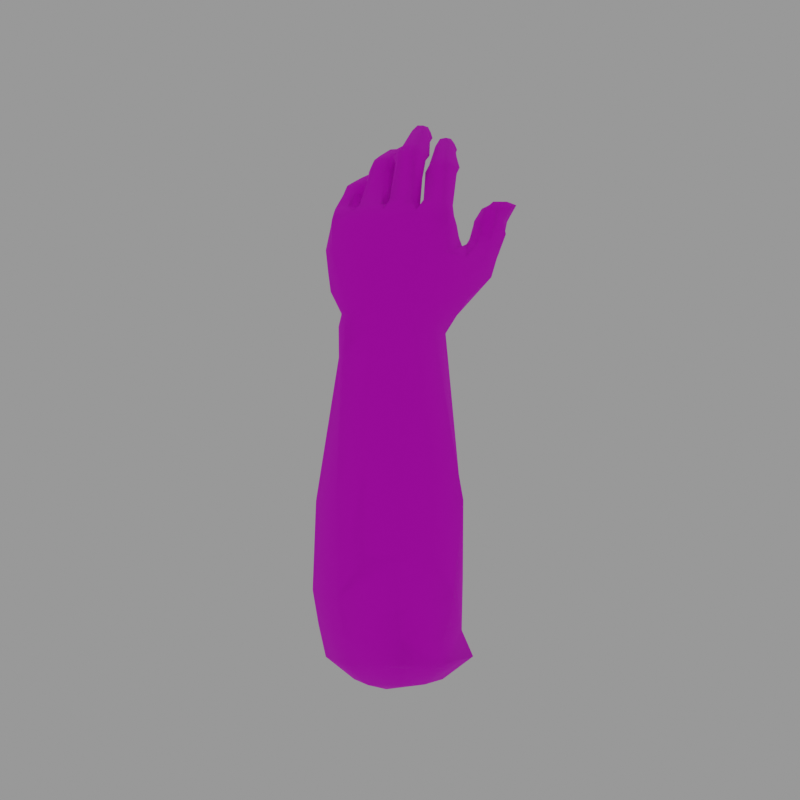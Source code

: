 # Source: Frenzy.blend  (saved by Blender 3.3.6; exported with 4.5.12 LTS)
import bpy
from mathutils import Matrix  # noqa: F401  (used for matrix-valued properties, if any)

bpy.ops.wm.read_factory_settings(use_empty=True)
scene = bpy.context.scene
scene.name = 'Scene'

# ---- collections
col_collection = bpy.data.collections.new('Collection'); scene.collection.children.link(col_collection)

# ---- images (referenced by path relative to the original .blend; pixels are not part of the script)
import os
ASSET_DIR = os.environ.get("B2B_ASSET_DIR", "")  # directory of the original .blend (textures are referenced by path, not embedded)
HERE = os.path.dirname(os.path.abspath(__file__))  # packed textures are extracted next to this script under _unpacked/

def load_image(name, relpath, width, height, colorspace="sRGB"):
    """Load a texture the original file referenced (path relative to the .blend, or extracted next to this script)."""
    p = next((c for c in (os.path.join(HERE, relpath), os.path.join(ASSET_DIR, relpath)) if relpath and os.path.exists(c)), "")
    if p:
        img = bpy.data.images.load(p, check_existing=True)
        img.name = name
    else:  # same state as the original file: an image datablock whose file is absent (Cycles renders it pink)
        img = bpy.data.images.new(name, width, height)
        img.source = "FILE"
        img.filepath = "//" + (relpath or name)
    img.colorspace_settings.name = colorspace
    return img
img_restful_lead_png_001 = load_image('restful_lead.png.001', 'restful_lead.png', 1024, 1024, 'sRGB')

# ---- materials (node trees are filled in below, after node groups)
mat_material_003 = bpy.data.materials.new('Material.003')
mat_material_003.alpha_threshold = 0.0
mat_material_003.use_transparent_shadow = False
mat_material_003.roughness = 0.5
mat_material_003.line_color = (0.0, 0.0, 0.0, 1.0)

# ---- material node trees
mat_material_003.use_nodes = True; mat_material_003.node_tree.nodes.clear()
_N = mat_material_003.node_tree.nodes; _L = mat_material_003.node_tree.links
n0 = _N.new('ShaderNodeOutputMaterial'); n0.name = 'Material Output'; n0.location = (300, 300)
n1 = _N.new('ShaderNodeBsdfPrincipled'); n1.name = 'Principled BSDF'; n1.location = (10, 300)
n1.distribution = 'GGX'
n1.subsurface_method = 'RANDOM_WALK_SKIN'
n1.inputs[2].default_value = 1.0
n1.inputs[3].default_value = 1.45
n1.inputs[27].default_value = (0.0, 0.0, 0.0, 1.0)
n1.inputs[28].default_value = 1.0
n2 = _N.new('ShaderNodeTexImage'); n2.name = 'Image Texture'; n2.location = (-280, 280)
n2.image = img_restful_lead_png_001
n2.interpolation = 'Closest'
_L.new(n1.outputs[0], n0.inputs[0])
_L.new(n2.outputs[0], n1.inputs[0])
n0.is_active_output = True

# ---- world
world_world = bpy.data.worlds.new('World'); scene.world = world_world
world_world.use_nodes = True; world_world.node_tree.nodes.clear()
_N = world_world.node_tree.nodes; _L = world_world.node_tree.links
n0 = _N.new('ShaderNodeOutputWorld'); n0.name = 'World Output'; n0.location = (300, 300)
n1 = _N.new('ShaderNodeBackground'); n1.name = 'Background'; n1.location = (10, 300)
n1.inputs[0].default_value = (0.3, 0.3, 0.3, 1.0)
_L.new(n1.outputs[0], n0.inputs[0])
n0.is_active_output = True
world_world.color = (0.05088, 0.05088, 0.05088)
world_world.use_sun_shadow = False
world_world.sun_shadow_jitter_overblur = 0.0

# ---- cameras
cam_camera = bpy.data.cameras.new('Camera')
cam_camera.lens = 34.92

# ---- meshes
me_circle_019 = bpy.data.meshes.new('Circle.019')
me_circle_019.from_pydata([(-0.1279, -0.004724, 0.04714), (0.005393, 0.1387, 0.01709), (-0.08332, -0.07784, 0.03352), (0.01317, -0.1375, 0.01511), (0.05262, 0.142, 0.01523), (0.08422, -0.1053, 0.01019), (0.1244, 0.005728, 0.005997), (-0.06896, 0.09271, 0.02579), (-0.1244, -0.000721, 0.08769), (-0.002762, 0.1514, 0.07998), (-0.08187, -0.07614, 0.0727), (0.006984, -0.1155, 0.06647), (0.06955, 0.1506, 0.07191), (0.1022, -0.1053, 0.0597), (0.145, 0.005293, 0.06402), (-0.07173, 0.1023, 0.08043), (-0.09135, 0.1082, 0.1555), (-0.1278, 0.05946, 0.2303), (-0.1257, 0.0005687, 0.1409), (-0.1358, 0.0009487, 0.2308), (-0.1002, -0.0929, 0.1602), (-0.1288, -0.05579, 0.2304), (0.1288, -0.1058, 0.1348), (0.1764, 0.003711, 0.2133), (0.1682, 0.002076, 0.1209), (0.161, 0.07396, 0.2079), (0.1237, 0.1596, 0.1281), (-0.08413, 0.1116, 0.3207), (-0.1057, 0.06188, 0.3747), (-0.1056, -0.05965, 0.3697), (-0.07916, -0.1115, 0.3207), (-0.1157, -0.0009615, 0.3871), (-0.08057, 0.05044, 0.6218), (-0.04949, -0.06072, 0.6182), (-0.08366, 0.01027, 0.6211), (-0.07037, 0.09602, 0.6293), (-0.07694, -0.02349, 0.6208), (0.1619, -0.05641, 0.2151), (0.0675, 0.1444, 0.3131), (0.1399, 0.07913, 0.3247), (0.1465, -0.05755, 0.3332), (0.07743, -0.1081, 0.2811), (0.1538, 0.004432, 0.3488), (0.04182, 0.0676, 0.6321), (0.03104, -0.0772, 0.6228), (0.05323, 0.008527, 0.6372), (0.009015, 0.1036, 0.6299), (0.05578, -0.04298, 0.6344), (-0.0341, 0.1117, 0.6297), (-0.01204, 0.1613, 0.1461), (-0.0274, 0.1534, 0.3127), (-0.00653, -0.1162, 0.2832), (-0.003479, -0.0847, 0.6199), (-0.004451, -0.1167, 0.1657), (-0.0559, 0.08364, 0.8343), (-0.08683, -0.08098, 0.8247), (-0.07503, 0.0288, 0.833), (-0.03638, 0.1212, 0.8316), (-0.08896, -0.02831, 0.8286), (-0.05282, -0.06634, 0.6442), (-0.07631, -0.02976, 0.6442), (-0.07881, 0.05623, 0.6468), (-0.06533, 0.09022, 0.6496), (-0.08232, 0.01044, 0.6446), (-0.05736, -0.07529, 0.6726), (-0.07878, 0.06094, 0.6728), (-0.0788, -0.02985, 0.6678), (-0.0616, 0.1004, 0.6842), (-0.08068, 0.01303, 0.6681), (-0.0699, -0.08385, 0.757), (-0.07066, 0.07804, 0.765), (-0.08551, -0.03105, 0.7622), (-0.04673, 0.1218, 0.7669), (-0.08056, 0.02446, 0.7655), (0.02044, 0.06371, 0.8501), (-0.01188, -0.09633, 0.8322), (0.01046, 0.01292, 0.8449), (0.03803, 0.1099, 0.8349), (-0.00273, -0.04348, 0.8382), (-0.08162, -0.08342, 0.8048), (-0.05865, 0.08626, 0.8149), (-0.08794, -0.02808, 0.8095), (-0.03705, 0.1239, 0.8156), (-0.07943, 0.03108, 0.8143), (-0.02427, -0.1265, 0.6873), (-0.03674, -0.1189, 0.7557), (0.03502, -0.1901, 0.7846), (0.0285, -0.1549, 0.8119), (0.0562, -0.2147, 0.8706), (0.05868, -0.1805, 0.8809), (-0.01199, -0.1048, 0.6523), (-0.02734, 0.01334, 0.8545), (0.06174, -0.05829, 0.9969), (0.01504, -0.04409, 1.001), (0.02422, -0.01953, 1.001), (0.04298, -0.01426, 0.9982), (0.1108, -0.01642, 1.006), (0.1138, -0.005829, 1.007), (0.1284, -0.02372, 0.9953), (0.1355, -0.002965, 0.9968), (0.09955, 0.03806, 0.9493), (0.1049, 0.05224, 0.953), (0.1166, 0.03655, 0.938), (0.1246, 0.05315, 0.9426), (0.1022, -0.1138, 0.707), (0.008599, 0.1093, 0.6585), (0.09677, -0.1741, 0.7861), (0.0789, -0.1362, 0.8121), (0.108, -0.2216, 0.8742), (0.1105, -0.1909, 0.8836), (0.002968, 0.1258, 0.6963), (0.01577, 0.1287, 0.7748), (0.03695, 0.1131, 0.8182), (0.004427, 0.06814, 0.8538), (-0.04789, -0.0973, 0.8283), (-0.03603, -0.03729, 0.8379), (0.005413, 0.1272, 0.8337), (0.03496, -0.05697, 0.9972), (0.0676, -0.02593, 0.9969), (0.1198, -0.02296, 1.004), (0.1263, -0.00152, 1.006), (0.1092, 0.03462, 0.946), (0.1177, 0.05285, 0.9511), (-0.03163, 0.1263, 0.6935), (-0.03479, 0.106, 0.6524), (-0.01791, 0.1365, 0.7719), (0.0004053, 0.1287, 0.8198), (-0.03131, -0.1074, 0.793), (-0.04413, -0.1025, 0.812), (-0.01759, -0.1143, 0.7795), (0.001474, -0.0959, 0.7954), (-0.007853, -0.09808, 0.8185), (0.02648, -0.105, 0.779), (0.05463, -0.1379, 0.8159), (0.08245, -0.1884, 0.8866), (0.06708, -0.1922, 0.781), (0.04891, -0.1324, 0.6846), (0.08185, -0.2289, 0.8797), (0.08257, -0.08225, 0.6694), (0.04261, -0.1056, 0.6565), (0.01304, -0.1716, 0.727), (-0.002639, -0.1428, 0.7834), (0.1005, -0.1511, 0.7376), (0.06407, -0.1698, 0.727), (0.01699, -0.1293, 0.7919), (0.04305, -0.1255, 0.7921), (-0.07545, -0.07768, 0.8484), (-0.07756, -0.04202, 0.8503), (-0.0162, -0.09583, 0.8455), (-0.00673, -0.05217, 0.8513), (-0.03259, -0.04201, 0.8516), (-0.04686, -0.09523, 0.8466), (0.03893, 0.08764, 0.9138), (0.08253, 0.085, 0.9056), (0.06673, 0.05327, 0.8956), (0.03292, 0.07024, 0.9094), (0.0437, 0.05545, 0.9009), (0.06224, 0.09402, 0.9109), (-0.01758, 0.01201, 0.9433), (-0.02658, -0.04893, 0.9444), (0.01042, -0.007654, 0.9387), (0.0003519, -0.04674, 0.941), (-0.05107, -0.0273, 0.9466), (-0.04435, 0.001728, 0.9471), (-0.01573, -0.03141, 0.852), (-0.06761, 0.01821, 0.8529), (-0.006502, -9.913e-05, 0.8553), (-0.07393, -0.02088, 0.8493), (-0.03916, -0.0366, 0.8506), (-0.03109, 0.01361, 0.8591), (-0.01151, 0.02148, 0.9407), (-0.002238, 0.04782, 0.9423), (0.04681, 0.04198, 0.9311), (0.03624, 0.006831, 0.9259), (0.02671, 0.055, 0.9382), (0.005734, 0.002256, 0.933), (0.06265, 0.08958, 0.8904), (0.01049, 0.0767, 0.8938), (0.02093, 0.09955, 0.901), (0.05285, 0.0669, 0.8851), (0.02539, 0.06229, 0.8875), (0.0467, 0.1063, 0.8972), (0.07351, 0.0744, 0.9316), (0.09716, 0.04303, 0.9204), (0.07607, 0.04108, 0.9253), (0.0907, 0.07663, 0.9286), (0.1053, 0.06734, 0.9221), (0.06467, 0.05299, 0.9274), (0.1056, -0.01789, 0.9749), (0.0938, 0.02113, 0.9816), (0.08093, -0.01679, 0.9791), (0.06912, -0.004871, 0.9848), (0.07298, 0.01871, 0.9866), (0.1157, 0.01053, 0.9773), (0.06681, -0.05475, 1.028), (0.07176, -0.03249, 1.028), (0.07822, -0.05709, 1.021), (0.08238, -0.03524, 1.021), (0.05763, -0.0447, 1.028), (0.06039, -0.03385, 1.029), (0.01029, -0.04263, 0.8196), (0.01765, -0.04181, 0.7946), (0.02, 0.009444, 0.8209), (0.01556, 0.02113, 0.7854), (0.03837, 0.08254, 0.822), (0.04209, 0.09008, 0.7795), (0.04632, 0.08443, 0.7008), (0.04089, 0.07578, 0.6661), (0.04265, 0.01981, 0.7019), (0.04926, 0.02034, 0.6677), (-0.08057, -0.03206, 0.7184), (-0.05365, 0.1111, 0.7252), (-0.07977, 0.01911, 0.718), (-0.06534, -0.0852, 0.7179), (-0.07545, 0.06898, 0.7191), (-0.0381, -0.1253, 0.7237), (0.0227, -0.1728, 0.8016), (0.05082, -0.1995, 0.8787), (0.007369, 0.1334, 0.7362), (0.1135, -0.2095, 0.88), (-0.02718, 0.1315, 0.7309), (0.08406, -0.2108, 0.8873), (-0.009501, -0.1575, 0.7579), (0.1025, -0.1469, 0.8031), (0.09723, -0.1308, 0.7834), (0.09223, -0.1049, 0.7527), (0.02082, 0.0249, 0.7389), (0.04087, 0.09198, 0.7423), (0.05014, -0.1977, 0.8453), (0.04936, -0.164, 0.8649), (0.1043, -0.2026, 0.8463), (0.111, -0.1685, 0.8679), (0.07795, -0.2101, 0.8457), (0.08141, -0.1607, 0.8725), (0.1185, -0.1892, 0.8613), (0.03681, -0.1843, 0.8614), (0.08976, 0.06248, 0.9421), (0.1039, 0.03688, 0.9255), (0.0894, 0.03708, 0.9322), (0.1032, 0.06767, 0.9408), (0.1171, 0.0628, 0.9337), (0.08076, 0.04297, 0.9364), (-0.06145, 0.0343, 0.8458), (-0.05157, 0.07262, 0.8462), (0.01436, 0.05773, 0.8573), (0.009202, 0.01653, 0.8538), (-0.008725, 0.06855, 0.8622), (-0.007446, 0.01272, 0.8547), (0.03846, 0.107, 0.8469), (-0.02888, 0.09514, 0.8501), (-0.01485, 0.1193, 0.8485), (0.03006, 0.07273, 0.856), (0.006423, 0.06958, 0.8565), (0.01451, 0.1245, 0.8482), (0.008166, 0.104, 0.8842), (0.04845, 0.06775, 0.8796), (0.02275, 0.06806, 0.877), (0.03563, 0.1093, 0.8843), (0.05645, 0.09416, 0.8819), (-0.002921, 0.08467, 0.8784), (0.03531, 0.004239, 0.9211), (0.01637, 0.05843, 0.9256), (0.002975, 0.00882, 0.9204), (-0.01818, 0.02748, 0.9228), (-0.01158, 0.0528, 0.9241), (0.04351, 0.0468, 0.927), (0.05248, -0.004015, 0.9389), (0.04581, 0.04594, 0.9512), (0.03015, -0.00208, 0.9484), (0.01621, 0.01563, 0.9576), (0.02232, 0.03786, 0.9581), (0.07046, 0.03784, 0.9447), (0.1169, -0.02363, 0.9836), (0.1119, 0.01178, 0.9935), (0.1007, -0.02294, 0.9913), (0.09077, -0.0143, 0.9934), (0.09939, 0.0067, 0.9959), (0.1271, 0.008662, 0.9857), (0.009785, -0.003394, 0.9308), (-0.03371, -0.04346, 0.9305), (-0.0217, 0.008284, 0.9298), (-0.05009, 0.001526, 0.9307), (-0.05647, -0.02441, 0.9297), (-0.003491, -0.04637, 0.9329), (0.02612, -0.007833, 0.9542), (-0.008137, -0.05092, 0.9598), (0.002261, 0.0008598, 0.9612), (-0.02173, -0.00883, 0.9668), (-0.02741, -0.03216, 0.9655), (0.01968, -0.05561, 0.957), (0.0782, -0.02772, 1.008), (0.05241, -0.05925, 1.013), (0.06023, -0.0206, 1.014), (0.04624, -0.0233, 1.014), (0.04259, -0.04801, 1.015), (0.07048, -0.06361, 1.008), (0.0811, -0.07858, 1.01), (0.07772, -0.08994, 1.011), (0.1037, -0.08254, 1.002), (0.09834, -0.1054, 1.004), (0.09317, -0.07765, 1.01), (0.08692, -0.1008, 1.012), (-0.03339, -0.05456, 0.9239), (-0.04006, -0.08396, 0.9256), (0.01007, -0.1062, 0.9205), (0.02168, -0.06859, 0.9143), (-0.01658, -0.1067, 0.9246), (-0.004927, -0.04686, 0.9186), (0.08567, -0.07769, 0.9768), (0.05207, -0.1068, 0.981), (0.06178, -0.06499, 0.9775), (0.04306, -0.06888, 0.9816), (0.03303, -0.09274, 0.9835), (0.07866, -0.1093, 0.9801), (0.01409, -0.0576, 0.9055), (-0.01913, -0.1038, 0.9086), (-0.01482, -0.04609, 0.9077), (-0.04217, -0.05441, 0.9109), (-0.04547, -0.08319, 0.9098), (0.008218, -0.09991, 0.9088), (0.0405, -0.06569, 0.9309), (0.003703, -0.1071, 0.9416), (0.01663, -0.05436, 0.9375), (-0.008285, -0.06209, 0.9449), (-0.01514, -0.08605, 0.9459), (0.03216, -0.1137, 0.9385), (0.09666, -0.07765, 0.9877), (0.0702, -0.1067, 0.9965), (0.07956, -0.06872, 0.9934), (0.06546, -0.07098, 0.9938), (0.061, -0.095, 0.9973), (0.08762, -0.1128, 0.9907), (0.03977, -0.1571, 0.8398), (0.09762, -0.1456, 0.8435), (0.07141, -0.1447, 0.8459), (0.1094, -0.1654, 0.8336), (0.04562, -0.2034, 0.815), (0.1005, -0.1888, 0.824), (0.0785, -0.2045, 0.8175), (0.0272, -0.1786, 0.8243), (-0.06242, 0.1003, 0.582), (-0.08139, -0.02931, 0.5814), (-0.08407, 0.05091, 0.5819), (-0.05392, -0.06892, 0.5719), (-0.08871, 0.008513, 0.5842), (0.01819, 0.1063, 0.578), (0.06579, -0.0443, 0.5862), (0.05107, 0.06747, 0.5861), (0.03855, -0.08427, 0.5722), (0.06495, 0.007775, 0.588), (-0.03139, 0.1115, 0.5745), (-0.0037, -0.08978, 0.5677), (0.05909, -0.0355, 0.7514), (0.08675, -0.06238, 0.7406), (0.08284, -0.01753, 0.7116), (0.09739, -0.05428, 0.7232), (0.08655, -0.02223, 0.6675), (0.1028, -0.06421, 0.695), (0.1002, -0.08811, 0.7112), (0.09889, -0.0846, 0.7245), (-0.07678, -0.0005208, -0.006184), (0.003279, 0.08549, -0.0241), (-0.0499, -0.04418, -0.01464), (0.007884, -0.07995, -0.02579), (0.03183, 0.08735, -0.02532), (0.05063, -0.06058, -0.02862), (0.07486, 0.005728, -0.0308), (-0.04134, 0.0578, -0.01891), (-0.007241, 0.02541, -0.03901)], [], [(2, 3, 11, 10), (3, 5, 13, 11), (6, 4, 12, 14), (0, 8, 15, 7), (5, 6, 14, 13), (2, 10, 8, 0), (4, 1, 9, 12), (1, 7, 15, 9), (16, 18, 19, 17), (18, 20, 21, 19), (23, 25, 39, 42), (24, 23, 37, 22), (37, 23, 42, 40), (26, 25, 23, 24), (21, 29, 31, 19), (19, 31, 28, 17), (21, 20, 30, 29), (16, 17, 28, 27), (341, 36, 34, 344), (344, 34, 32, 342), (341, 343, 33, 36), (340, 342, 32, 35), (8, 10, 20, 18), (15, 8, 18, 16), (37, 40, 41, 22), (26, 38, 39, 25), (346, 349, 45, 47), (349, 347, 43, 45), (346, 47, 44, 348), (345, 46, 43, 347), (14, 24, 22, 13), (12, 26, 24, 14), (9, 15, 16, 49), (27, 50, 49, 16), (350, 50, 27, 340), (9, 49, 26, 12), (38, 26, 49, 50), (345, 38, 50, 350), (351, 51, 41, 348), (343, 30, 51, 351), (11, 53, 20, 10), (30, 20, 53, 51), (11, 13, 22, 53), (41, 51, 53, 22), (81, 79, 55, 58), (82, 80, 54, 57), (83, 81, 58, 56), (80, 83, 56, 54), (32, 34, 63, 61), (34, 36, 60, 63), (35, 32, 61, 62), (36, 33, 59, 60), (61, 63, 68, 65), (63, 60, 66, 68), (62, 61, 65, 67), (60, 59, 64, 66), (214, 212, 73, 70), (212, 210, 71, 73), (211, 214, 70, 72), (210, 213, 69, 71), (274, 272, 98, 119), (286, 287, 94, 95), (239, 236, 101, 122), (70, 73, 83, 80), (73, 71, 81, 83), (72, 70, 80, 82), (71, 69, 79, 81), (213, 64, 84, 215), (222, 140, 86, 216), (235, 228, 88, 217), (64, 59, 90, 84), (52, 90, 59, 33), (72, 82, 126, 125), (284, 286, 95, 118), (281, 163, 158, 280), (283, 161, 159, 279), (278, 160, 161, 283), (120, 119, 98, 99), (276, 275, 96, 97), (273, 276, 97, 120), (272, 277, 99, 98), (122, 121, 102, 103), (238, 237, 102, 121), (236, 241, 100, 101), (237, 240, 103, 102), (211, 72, 125, 220), (233, 134, 109, 231), (143, 136, 104, 142), (77, 112, 126, 116), (221, 137, 108, 219), (338, 135, 106, 337), (124, 123, 110, 105), (220, 125, 111, 218), (125, 126, 112, 111), (116, 126, 82, 57), (62, 67, 123, 124), (241, 238, 121, 100), (101, 100, 121, 122), (277, 273, 120, 99), (97, 96, 119, 120), (279, 159, 162, 282), (282, 162, 163, 281), (280, 158, 160, 278), (240, 239, 122, 103), (275, 274, 119, 96), (35, 62, 124, 48), (48, 124, 105, 46), (79, 69, 127, 128), (69, 85, 129, 127), (128, 127, 130, 131), (127, 129, 132, 130), (114, 128, 131, 75), (79, 128, 114, 55), (336, 86, 135, 338), (217, 88, 137, 221), (140, 84, 136, 143), (229, 89, 134, 233), (44, 139, 90, 52), (47, 138, 139, 44), (90, 139, 136, 84), (104, 136, 139, 138), (141, 87, 133, 144), (144, 133, 107, 145), (129, 144, 145, 132), (85, 141, 144, 129), (86, 140, 143, 135), (135, 143, 142, 106), (215, 84, 140, 222), (335, 337, 106, 223), (223, 224, 145, 107), (55, 114, 151, 146), (78, 115, 150, 149), (115, 58, 147, 150), (75, 78, 149, 148), (114, 75, 148, 151), (58, 55, 146, 147), (176, 181, 157, 153), (177, 180, 156, 155), (179, 176, 153, 154), (178, 177, 155, 152), (180, 179, 154, 156), (181, 178, 152, 157), (267, 270, 192, 189), (266, 271, 193, 188), (267, 189, 193, 271), (270, 269, 191, 192), (288, 93, 94, 287), (285, 289, 92, 117), (284, 118, 92, 289), (285, 117, 93, 288), (293, 199, 195, 292), (198, 194, 195, 199), (78, 76, 166, 164), (56, 58, 167, 165), (91, 56, 165, 169), (115, 78, 164, 168), (58, 115, 168, 167), (76, 91, 169, 166), (262, 260, 173, 175), (264, 263, 170, 171), (261, 264, 171, 174), (260, 265, 172, 173), (265, 261, 174, 172), (263, 262, 175, 170), (257, 254, 178, 181), (256, 255, 179, 180), (254, 259, 177, 178), (255, 258, 176, 179), (259, 256, 180, 177), (258, 257, 181, 176), (153, 157, 185, 186), (155, 156, 184, 187), (154, 153, 186, 183), (152, 155, 187, 182), (156, 154, 183, 184), (157, 152, 182, 185), (266, 188, 190, 268), (268, 190, 191, 269), (295, 196, 194, 291), (290, 197, 196, 295), (291, 194, 198, 294), (294, 198, 199, 293), (194, 196, 197, 195), (292, 195, 197, 290), (200, 131, 130, 201), (202, 200, 201, 203), (204, 202, 203, 205), (112, 204, 205, 111), (74, 204, 112, 77), (76, 202, 204, 74), (78, 200, 202, 76), (75, 131, 200, 78), (224, 225, 132, 145), (110, 206, 207, 105), (43, 46, 105, 207), (218, 111, 205, 227), (206, 208, 209, 207), (45, 43, 207, 209), (226, 208, 206, 227), (203, 226, 227, 205), (110, 218, 227, 206), (142, 104, 225, 224), (106, 142, 224, 223), (333, 335, 223, 107), (85, 215, 222, 141), (89, 217, 221, 134), (123, 220, 218, 110), (134, 221, 219, 109), (67, 211, 220, 123), (229, 235, 217, 89), (141, 222, 216, 87), (69, 213, 215, 85), (66, 64, 213, 210), (67, 65, 214, 211), (68, 66, 210, 212), (65, 68, 212, 214), (332, 339, 235, 229), (109, 219, 234, 231), (219, 108, 230, 234), (332, 229, 233, 334), (88, 228, 232, 137), (137, 232, 230, 108), (334, 233, 231, 333), (339, 336, 228, 235), (186, 185, 239, 240), (187, 184, 238, 241), (183, 186, 240, 237), (182, 187, 241, 236), (184, 183, 237, 238), (185, 182, 236, 239), (56, 91, 247, 242), (74, 113, 246, 244), (76, 74, 244, 245), (113, 54, 243, 246), (54, 56, 242, 243), (91, 76, 245, 247), (77, 116, 253, 248), (54, 113, 252, 249), (74, 77, 248, 251), (57, 54, 249, 250), (113, 74, 251, 252), (116, 57, 250, 253), (248, 253, 257, 258), (249, 252, 256, 259), (251, 248, 258, 255), (250, 249, 259, 254), (252, 251, 255, 256), (253, 250, 254, 257), (242, 247, 262, 263), (244, 246, 261, 265), (245, 244, 265, 260), (246, 243, 264, 261), (243, 242, 263, 264), (247, 245, 260, 262), (175, 173, 266, 268), (171, 170, 269, 270), (174, 171, 270, 267), (173, 172, 271, 266), (172, 174, 267, 271), (170, 175, 268, 269), (191, 190, 274, 275), (193, 189, 273, 277), (188, 193, 277, 272), (189, 192, 276, 273), (192, 191, 275, 276), (190, 188, 272, 274), (158, 286, 284, 160), (162, 288, 287, 163), (159, 285, 288, 162), (160, 284, 289, 161), (161, 289, 285, 159), (163, 287, 286, 158), (94, 293, 292, 95), (92, 295, 291, 117), (118, 290, 295, 92), (117, 291, 294, 93), (93, 294, 293, 94), (95, 292, 290, 118), (166, 278, 283, 164), (169, 280, 278, 166), (165, 281, 280, 169), (167, 282, 281, 165), (164, 283, 279, 168), (168, 279, 282, 167), (328, 300, 298, 326), (301, 299, 298, 300), (330, 297, 296, 329), (327, 301, 297, 330), (326, 298, 299, 331), (331, 299, 301, 327), (297, 301, 300, 296), (329, 296, 300, 328), (321, 309, 312, 324), (320, 308, 313, 325), (321, 325, 313, 309), (324, 312, 311, 323), (316, 307, 305, 314), (318, 303, 302, 317), (315, 306, 303, 318), (314, 305, 304, 319), (319, 304, 306, 315), (317, 302, 307, 316), (320, 322, 310, 308), (322, 323, 311, 310), (307, 322, 320, 305), (303, 324, 323, 302), (306, 321, 324, 303), (305, 320, 325, 304), (304, 325, 321, 306), (302, 323, 322, 307), (311, 329, 328, 310), (313, 331, 327, 309), (308, 326, 331, 313), (309, 327, 330, 312), (312, 330, 329, 311), (310, 328, 326, 308), (149, 314, 319, 148), (150, 316, 314, 149), (147, 317, 316, 150), (148, 319, 315, 151), (151, 315, 318, 146), (146, 318, 317, 147), (216, 86, 336, 339), (133, 334, 333, 107), (87, 332, 334, 133), (87, 216, 339, 332), (231, 234, 335, 333), (234, 230, 337, 335), (228, 336, 338, 232), (232, 338, 337, 230), (33, 343, 351, 52), (52, 351, 348, 44), (46, 345, 350, 48), (48, 350, 340, 35), (38, 345, 347, 39), (40, 346, 348, 41), (42, 39, 347, 349), (40, 42, 349, 346), (27, 28, 342, 340), (29, 30, 343, 341), (31, 344, 342, 28), (29, 341, 344, 31), (132, 225, 353, 352), (352, 353, 355, 354), (354, 355, 357, 356), (47, 356, 357, 138), (358, 357, 355, 359), (104, 358, 359, 225), (353, 225, 359, 355), (138, 357, 358, 104), (47, 45, 209, 356), (208, 354, 356, 209), (226, 352, 354, 208), (132, 352, 201, 130), (201, 352, 226, 203), (7, 1, 361, 367), (6, 5, 365, 366), (3, 2, 362, 363), (2, 0, 360, 362), (5, 3, 363, 365), (4, 6, 366, 364), (1, 4, 364, 361), (0, 7, 367, 360), (362, 368, 365, 363), (368, 364, 366, 365), (360, 367, 368, 362), (367, 361, 364, 368)])
me_circle_019.polygons.foreach_set('use_smooth', [True] * 367)
_uv = me_circle_019.uv_layers.new(name='UVMap')
_uv.uv.foreach_set('vector', [0.4564, 0.6744, 0.4059, 0.6782, 0.4156, 0.6558, 0.4577, 0.6571, 0.4059, 0.6782, 0.3884, 0.6769, 0.3838, 0.6543, 0.4156, 0.6558, 0.6372, 0.2366, 0.6981, 0.2402, 0.6931, 0.264, 0.6286, 0.2611, 0.5825, 0.2453, 0.5807, 0.2632, 0.5295, 0.2615, 0.5322, 0.2376, 0.3516, 0.5571, 0.2997, 0.563, 0.2946, 0.5379, 0.347, 0.5356, 0.4564, 0.6744, 0.4577, 0.6571, 0.4928, 0.6522, 0.4915, 0.6702, 0.6981, 0.2402, 0.714, 0.2432, 0.719, 0.2708, 0.6931, 0.264, 0.4999, 0.2366, 0.5322, 0.2376, 0.5295, 0.2615, 0.497, 0.2638, 0.5316, 0.2936, 0.581, 0.2866, 0.5837, 0.3257, 0.5587, 0.3253, 0.581, 0.2866, 0.6139, 0.2968, 0.6051, 0.3262, 0.5837, 0.3257, 0.6139, 0.3253, 0.6378, 0.3217, 0.6443, 0.3737, 0.6194, 0.3857, 0.2903, 0.5122, 0.2855, 0.4786, 0.3123, 0.4737, 0.3404, 0.5031, 0.3123, 0.4737, 0.2855, 0.4786, 0.2852, 0.4375, 0.312, 0.4367, 0.675, 0.286, 0.6378, 0.3217, 0.6139, 0.3253, 0.6183, 0.2851, 0.6051, 0.3262, 0.6039, 0.3885, 0.5824, 0.3953, 0.5837, 0.3257, 0.5837, 0.3257, 0.5824, 0.3953, 0.5552, 0.3898, 0.5587, 0.3253, 0.4854, 0.5899, 0.4632, 0.6195, 0.4567, 0.5481, 0.4812, 0.5276, 0.5316, 0.2936, 0.5587, 0.3253, 0.5552, 0.3898, 0.5307, 0.3665, 0.5895, 0.4824, 0.5868, 0.4998, 0.5745, 0.4994, 0.5758, 0.483, 0.5758, 0.483, 0.5745, 0.4994, 0.5579, 0.4996, 0.5579, 0.4819, 0.4879, 0.4334, 0.4676, 0.4364, 0.4698, 0.4158, 0.4892, 0.4159, 0.5341, 0.4825, 0.5579, 0.4819, 0.5579, 0.4996, 0.5378, 0.503, 0.4928, 0.6522, 0.4577, 0.6571, 0.4632, 0.6195, 0.4955, 0.6289, 0.5295, 0.2615, 0.5807, 0.2632, 0.581, 0.2866, 0.5316, 0.2936, 0.3123, 0.4737, 0.312, 0.4367, 0.346, 0.465, 0.3404, 0.5031, 0.675, 0.286, 0.6873, 0.3701, 0.6443, 0.3737, 0.6378, 0.3217, 0.6332, 0.4952, 0.647, 0.4946, 0.6504, 0.5166, 0.6362, 0.5167, 0.647, 0.4946, 0.6676, 0.4927, 0.67, 0.5133, 0.6504, 0.5166, 0.3133, 0.3709, 0.3131, 0.3569, 0.3316, 0.3625, 0.3346, 0.3772, 0.6896, 0.4896, 0.6911, 0.5128, 0.67, 0.5133, 0.6676, 0.4927, 0.2946, 0.5379, 0.2903, 0.5122, 0.3404, 0.5031, 0.347, 0.5356, 0.2486, 0.5724, 0.2339, 0.541, 0.2903, 0.5122, 0.2946, 0.5379, 0.497, 0.2638, 0.5295, 0.2615, 0.5316, 0.2936, 0.4955, 0.2924, 0.5307, 0.3665, 0.5033, 0.3651, 0.4955, 0.2924, 0.5316, 0.2936, 0.5237, 0.4804, 0.5033, 0.3651, 0.5307, 0.3665, 0.5341, 0.4825, 0.719, 0.2708, 0.7235, 0.3, 0.675, 0.286, 0.6931, 0.264, 0.6873, 0.3701, 0.675, 0.286, 0.7235, 0.3, 0.7235, 0.374, 0.6896, 0.4896, 0.6873, 0.3701, 0.7235, 0.374, 0.7087, 0.4902, 0.4441, 0.436, 0.4281, 0.5612, 0.3999, 0.5582, 0.4305, 0.432, 0.4676, 0.4364, 0.4567, 0.5481, 0.4281, 0.5612, 0.4441, 0.436, 0.4156, 0.6558, 0.4229, 0.6127, 0.4632, 0.6195, 0.4577, 0.6571, 0.4567, 0.5481, 0.4632, 0.6195, 0.4229, 0.6127, 0.4281, 0.5612, 0.4156, 0.6558, 0.3838, 0.6543, 0.3768, 0.6201, 0.4229, 0.6127, 0.3999, 0.5582, 0.4281, 0.5612, 0.4229, 0.6127, 0.3768, 0.6201, 0.5928, 0.5824, 0.6137, 0.581, 0.6139, 0.5896, 0.5932, 0.5908, 0.5224, 0.5861, 0.5415, 0.5851, 0.5423, 0.5938, 0.5236, 0.5932, 0.5675, 0.5844, 0.5928, 0.5824, 0.5932, 0.5908, 0.5678, 0.5929, 0.5415, 0.5851, 0.5675, 0.5844, 0.5678, 0.5929, 0.5423, 0.5938, 0.5579, 0.4996, 0.5745, 0.4994, 0.5745, 0.5099, 0.5555, 0.5106, 0.5745, 0.4994, 0.5868, 0.4998, 0.5895, 0.5102, 0.5745, 0.5099, 0.5378, 0.503, 0.5579, 0.4996, 0.5555, 0.5106, 0.5394, 0.5121, 0.4892, 0.4159, 0.4698, 0.4158, 0.4705, 0.4046, 0.4882, 0.4055, 0.5555, 0.5106, 0.5745, 0.5099, 0.5734, 0.5202, 0.5539, 0.522, 0.5745, 0.5099, 0.5895, 0.5102, 0.5902, 0.5205, 0.5734, 0.5202, 0.5394, 0.5121, 0.5555, 0.5106, 0.5539, 0.522, 0.535, 0.5274, 0.4882, 0.4055, 0.4705, 0.4046, 0.4708, 0.3923, 0.49, 0.3953, 0.5505, 0.5424, 0.5713, 0.5421, 0.5698, 0.563, 0.5465, 0.5628, 0.5713, 0.5421, 0.592, 0.5427, 0.593, 0.5617, 0.5698, 0.563, 0.5297, 0.5457, 0.5505, 0.5424, 0.5465, 0.5628, 0.5246, 0.5643, 0.4919, 0.3732, 0.4728, 0.3728, 0.4762, 0.3558, 0.4955, 0.3541, 0.683, 0.7468, 0.6897, 0.748, 0.6898, 0.7548, 0.6848, 0.7558, 0.702, 0.692, 0.695, 0.6919, 0.7046, 0.67, 0.7103, 0.6691, 0.5985, 0.7062, 0.603, 0.7017, 0.6042, 0.7086, 0.6016, 0.7137, 0.5465, 0.5628, 0.5698, 0.563, 0.5675, 0.5844, 0.5415, 0.5851, 0.5698, 0.563, 0.593, 0.5617, 0.5928, 0.5824, 0.5675, 0.5844, 0.5246, 0.5643, 0.5465, 0.5628, 0.5415, 0.5851, 0.5224, 0.5861, 0.593, 0.5617, 0.6112, 0.5605, 0.6137, 0.581, 0.5928, 0.5824, 0.4728, 0.3728, 0.4708, 0.3923, 0.4464, 0.3845, 0.453, 0.3691, 0.4358, 0.3529, 0.423, 0.3654, 0.4124, 0.3392, 0.4219, 0.3322, 0.416, 0.3053, 0.4073, 0.3118, 0.4017, 0.3005, 0.4078, 0.2971, 0.4708, 0.3923, 0.4705, 0.4046, 0.4463, 0.3992, 0.4464, 0.3845, 0.4472, 0.413, 0.4463, 0.3992, 0.4705, 0.4046, 0.4698, 0.4158, 0.5246, 0.5643, 0.5224, 0.5861, 0.5136, 0.5895, 0.5134, 0.5676, 0.7131, 0.6896, 0.702, 0.692, 0.7103, 0.6691, 0.721, 0.664, 0.5752, 0.6371, 0.5742, 0.6445, 0.5651, 0.6439, 0.5672, 0.6378, 0.3419, 0.664, 0.3418, 0.6679, 0.333, 0.6653, 0.3317, 0.6581, 0.3968, 0.7092, 0.3952, 0.7125, 0.3774, 0.7146, 0.377, 0.7107, 0.4727, 0.6829, 0.4628, 0.683, 0.4633, 0.6786, 0.473, 0.6782, 0.4726, 0.6943, 0.4626, 0.6952, 0.4645, 0.6877, 0.4694, 0.6877, 0.4763, 0.6895, 0.4726, 0.6943, 0.4694, 0.6877, 0.4727, 0.6829, 0.399, 0.7559, 0.414, 0.7563, 0.4104, 0.7634, 0.4007, 0.7629, 0.6016, 0.7137, 0.6106, 0.7141, 0.6085, 0.7173, 0.6003, 0.7171, 0.3713, 0.6746, 0.3768, 0.6768, 0.3756, 0.6841, 0.3716, 0.6846, 0.603, 0.7017, 0.6126, 0.7022, 0.6109, 0.7094, 0.6042, 0.7086, 0.4245, 0.7417, 0.4376, 0.7441, 0.4354, 0.7503, 0.4271, 0.7491, 0.5297, 0.5457, 0.5246, 0.5643, 0.5134, 0.5676, 0.5166, 0.5492, 0.3333, 0.744, 0.3326, 0.7325, 0.345, 0.7313, 0.3465, 0.7404, 0.3604, 0.3066, 0.3491, 0.3297, 0.3317, 0.3114, 0.3462, 0.2964, 0.6782, 0.6013, 0.6797, 0.5939, 0.6968, 0.5959, 0.6943, 0.6018, 0.3331, 0.7226, 0.3326, 0.7144, 0.3445, 0.7174, 0.3465, 0.7229, 0.3693, 0.2674, 0.3674, 0.2843, 0.3547, 0.2776, 0.359, 0.2618, 0.7069, 0.5246, 0.7102, 0.542, 0.6976, 0.5417, 0.6921, 0.5253, 0.7092, 0.558, 0.7063, 0.5755, 0.6922, 0.5754, 0.6972, 0.5587, 0.7063, 0.5755, 0.6968, 0.5959, 0.6797, 0.5939, 0.6922, 0.5754, 0.6943, 0.6018, 0.6968, 0.5959, 0.709, 0.5959, 0.7077, 0.6029, 0.5394, 0.5121, 0.535, 0.5274, 0.5192, 0.5326, 0.5274, 0.5145, 0.3669, 0.6723, 0.3713, 0.6746, 0.3716, 0.6846, 0.3677, 0.6822, 0.6042, 0.7086, 0.6109, 0.7094, 0.6106, 0.7141, 0.6016, 0.7137, 0.7537, 0.2451, 0.7466, 0.2465, 0.7491, 0.2366, 0.7547, 0.2372, 0.4694, 0.6877, 0.4645, 0.6877, 0.4628, 0.683, 0.4727, 0.6829, 0.3317, 0.6581, 0.333, 0.6653, 0.3193, 0.6608, 0.3197, 0.6528, 0.5868, 0.6366, 0.5871, 0.6443, 0.5742, 0.6445, 0.5752, 0.6371, 0.6996, 0.7088, 0.6972, 0.7036, 0.7113, 0.6979, 0.712, 0.7017, 0.6357, 0.6424, 0.6418, 0.646, 0.6325, 0.6503, 0.6303, 0.6462, 0.6779, 0.744, 0.683, 0.7468, 0.6848, 0.7558, 0.6804, 0.7535, 0.5378, 0.503, 0.5394, 0.5121, 0.5274, 0.5145, 0.5248, 0.5045, 0.7086, 0.5145, 0.7069, 0.5246, 0.6921, 0.5253, 0.6911, 0.5128, 0.4823, 0.3354, 0.4762, 0.3558, 0.4577, 0.3383, 0.4642, 0.3305, 0.4762, 0.3558, 0.4553, 0.355, 0.4505, 0.3436, 0.4577, 0.3383, 0.4642, 0.3305, 0.4577, 0.3383, 0.4489, 0.3357, 0.4525, 0.326, 0.5746, 0.6734, 0.5803, 0.6787, 0.5828, 0.6983, 0.5744, 0.6885, 0.4675, 0.3235, 0.4642, 0.3305, 0.4525, 0.326, 0.4549, 0.3201, 0.4823, 0.3354, 0.4642, 0.3305, 0.4675, 0.3235, 0.4855, 0.3269, 0.4063, 0.3253, 0.4124, 0.3392, 0.4003, 0.3393, 0.3943, 0.3227, 0.3193, 0.7271, 0.3222, 0.7201, 0.3326, 0.7144, 0.3331, 0.7226, 0.4763, 0.6878, 0.4952, 0.6782, 0.4942, 0.7087, 0.4782, 0.7087, 0.3199, 0.7421, 0.3227, 0.7356, 0.3326, 0.7325, 0.3333, 0.744, 0.3316, 0.3625, 0.3401, 0.3444, 0.3494, 0.3593, 0.3407, 0.371, 0.3131, 0.3569, 0.3234, 0.3332, 0.3401, 0.3444, 0.3316, 0.3625, 0.4463, 0.3992, 0.4267, 0.3949, 0.4186, 0.3823, 0.4464, 0.3845, 0.3317, 0.3114, 0.3491, 0.3297, 0.3401, 0.3444, 0.3234, 0.3332, 0.4568, 0.6782, 0.4537, 0.6918, 0.4419, 0.6924, 0.4472, 0.681, 0.6147, 0.7039, 0.6268, 0.6899, 0.6354, 0.6898, 0.6229, 0.7022, 0.5803, 0.6787, 0.5906, 0.69, 0.5928, 0.7013, 0.5828, 0.6983, 0.5811, 0.6714, 0.594, 0.6803, 0.5906, 0.69, 0.5803, 0.6787, 0.4124, 0.3392, 0.423, 0.3654, 0.4051, 0.363, 0.4003, 0.3393, 0.3674, 0.2843, 0.3604, 0.3066, 0.3462, 0.2964, 0.3547, 0.2776, 0.453, 0.3691, 0.4464, 0.3845, 0.423, 0.3654, 0.4358, 0.3529, 0.3476, 0.2593, 0.359, 0.2618, 0.3547, 0.2776, 0.3423, 0.2739, 0.6474, 0.6905, 0.6442, 0.7011, 0.6229, 0.7022, 0.6354, 0.6898, 0.4855, 0.3269, 0.4675, 0.3235, 0.4683, 0.3154, 0.4831, 0.3159, 0.7523, 0.4352, 0.7409, 0.4425, 0.7394, 0.436, 0.7495, 0.4297, 0.7409, 0.4425, 0.725, 0.457, 0.7258, 0.4446, 0.7394, 0.436, 0.7247, 0.4573, 0.748, 0.457, 0.7438, 0.4612, 0.7242, 0.4607, 0.4675, 0.3235, 0.4549, 0.3201, 0.4571, 0.3145, 0.4683, 0.3154, 0.5932, 0.5908, 0.6139, 0.5896, 0.6107, 0.6004, 0.5969, 0.6009, 0.663, 0.6251, 0.6729, 0.6283, 0.6639, 0.634, 0.6544, 0.631, 0.3591, 0.634, 0.3672, 0.639, 0.3681, 0.6493, 0.3601, 0.6461, 0.426, 0.7114, 0.4371, 0.7124, 0.4393, 0.7231, 0.4234, 0.7202, 0.6014, 0.6714, 0.6126, 0.672, 0.6109, 0.6807, 0.6027, 0.6796, 0.3672, 0.639, 0.3733, 0.6453, 0.3754, 0.6547, 0.3681, 0.6493, 0.594, 0.6807, 0.6014, 0.6714, 0.6027, 0.6796, 0.5959, 0.6878, 0.7348, 0.2818, 0.7274, 0.2831, 0.7364, 0.2588, 0.7434, 0.2563, 0.3976, 0.722, 0.4176, 0.7248, 0.4131, 0.7503, 0.3997, 0.7494, 0.7348, 0.2818, 0.7434, 0.2563, 0.7527, 0.2507, 0.745, 0.2768, 0.4754, 0.727, 0.4653, 0.7269, 0.4637, 0.7047, 0.4742, 0.706, 0.5849, 0.6536, 0.5822, 0.671, 0.5706, 0.6714, 0.5745, 0.6542, 0.3369, 0.6746, 0.3476, 0.6781, 0.3552, 0.7011, 0.3461, 0.697, 0.3976, 0.7219, 0.3966, 0.7491, 0.3823, 0.7508, 0.3768, 0.7259, 0.3369, 0.6746, 0.3461, 0.697, 0.3358, 0.6943, 0.325, 0.6725, 0.7098, 0.6612, 0.7134, 0.6518, 0.7168, 0.6503, 0.7137, 0.6593, 0.2517, 0.7208, 0.255, 0.7257, 0.2449, 0.7256, 0.2467, 0.7209, 0.7426, 0.5706, 0.7423, 0.5963, 0.7355, 0.5893, 0.7348, 0.5749, 0.5678, 0.5929, 0.5932, 0.5908, 0.5877, 0.6004, 0.5709, 0.602, 0.7131, 0.7392, 0.6991, 0.7572, 0.6994, 0.7468, 0.7108, 0.7381, 0.3452, 0.6196, 0.3575, 0.6254, 0.348, 0.6281, 0.3418, 0.6243, 0.3273, 0.607, 0.3452, 0.6196, 0.3418, 0.6243, 0.3269, 0.6171, 0.7423, 0.5963, 0.7255, 0.593, 0.7235, 0.5929, 0.7355, 0.5893, 0.6683, 0.6949, 0.678, 0.7033, 0.6764, 0.7048, 0.6671, 0.7008, 0.5474, 0.6354, 0.5588, 0.6348, 0.5601, 0.6429, 0.5479, 0.6439, 0.732, 0.2992, 0.7254, 0.3047, 0.7235, 0.2957, 0.7317, 0.2921, 0.3984, 0.7106, 0.4174, 0.7108, 0.4158, 0.7135, 0.3997, 0.7122, 0.7412, 0.2903, 0.732, 0.2992, 0.7317, 0.2921, 0.7417, 0.2873, 0.6577, 0.6882, 0.6683, 0.6949, 0.6671, 0.7008, 0.6561, 0.6968, 0.6779, 0.6231, 0.6863, 0.6245, 0.6802, 0.6313, 0.6729, 0.6283, 0.369, 0.6342, 0.374, 0.6423, 0.3733, 0.6453, 0.3672, 0.639, 0.5228, 0.6183, 0.5325, 0.6155, 0.5334, 0.6228, 0.5224, 0.6263, 0.4254, 0.7083, 0.4375, 0.7074, 0.4371, 0.7124, 0.426, 0.7114, 0.3597, 0.6244, 0.369, 0.6342, 0.3672, 0.639, 0.3591, 0.634, 0.6665, 0.6215, 0.6779, 0.6231, 0.6729, 0.6283, 0.663, 0.6251, 0.6544, 0.631, 0.6639, 0.634, 0.6488, 0.641, 0.6413, 0.6377, 0.3601, 0.6461, 0.3681, 0.6493, 0.3699, 0.6681, 0.3644, 0.6633, 0.4234, 0.7202, 0.4393, 0.7231, 0.4369, 0.7367, 0.4256, 0.7375, 0.6027, 0.6796, 0.6109, 0.6807, 0.6117, 0.6948, 0.6014, 0.6941, 0.3681, 0.6493, 0.3754, 0.6547, 0.3759, 0.6723, 0.3699, 0.6681, 0.6639, 0.634, 0.6704, 0.6365, 0.6543, 0.6431, 0.6488, 0.641, 0.6797, 0.7147, 0.6877, 0.7415, 0.6795, 0.7371, 0.6706, 0.7125, 0.6706, 0.7125, 0.6795, 0.7371, 0.6722, 0.7347, 0.6605, 0.71, 0.3575, 0.7072, 0.3562, 0.7132, 0.3507, 0.7144, 0.3496, 0.7064, 0.3976, 0.756, 0.3951, 0.7621, 0.3855, 0.7631, 0.3815, 0.7573, 0.3496, 0.7064, 0.3507, 0.7144, 0.3452, 0.7122, 0.3434, 0.7047, 0.262, 0.7314, 0.2553, 0.7278, 0.255, 0.7229, 0.262, 0.7208, 0.255, 0.7257, 0.255, 0.7314, 0.2452, 0.7309, 0.2449, 0.7256, 0.7137, 0.6593, 0.7168, 0.6503, 0.7225, 0.6511, 0.7223, 0.6577, 0.752, 0.7127, 0.7505, 0.7385, 0.7448, 0.7358, 0.7453, 0.7108, 0.7516, 0.6896, 0.752, 0.7127, 0.7453, 0.7108, 0.7374, 0.6844, 0.752, 0.6564, 0.7516, 0.6896, 0.7374, 0.6844, 0.7378, 0.6518, 0.6797, 0.5939, 0.6712, 0.5964, 0.6727, 0.5774, 0.6922, 0.5754, 0.4176, 0.692, 0.4274, 0.684, 0.4393, 0.6782, 0.4388, 0.6846, 0.7423, 0.5963, 0.7487, 0.5951, 0.7495, 0.6284, 0.7414, 0.6193, 0.7426, 0.5706, 0.7495, 0.5718, 0.7487, 0.5951, 0.7423, 0.5963, 0.7441, 0.5468, 0.7471, 0.5461, 0.7495, 0.5718, 0.7426, 0.5706, 0.6442, 0.7011, 0.6404, 0.7173, 0.6139, 0.7113, 0.6229, 0.7022, 0.6976, 0.5417, 0.6713, 0.5428, 0.6717, 0.5281, 0.6921, 0.5253, 0.67, 0.5133, 0.6911, 0.5128, 0.6921, 0.5253, 0.6717, 0.5281, 0.6972, 0.5587, 0.6922, 0.5754, 0.6727, 0.5774, 0.6744, 0.561, 0.4818, 0.7364, 0.4857, 0.7087, 0.4949, 0.7132, 0.4952, 0.7364, 0.6504, 0.5166, 0.67, 0.5133, 0.6717, 0.5281, 0.6543, 0.5299, 0.3719, 0.7156, 0.3591, 0.7158, 0.3653, 0.688, 0.3719, 0.6846, 0.7374, 0.6844, 0.7225, 0.6811, 0.7246, 0.6503, 0.7378, 0.6518, 0.6976, 0.5417, 0.6972, 0.5587, 0.6744, 0.561, 0.6713, 0.5428, 0.6561, 0.7177, 0.6518, 0.7347, 0.6404, 0.7173, 0.6442, 0.7011, 0.3547, 0.2776, 0.3462, 0.2964, 0.3372, 0.2841, 0.3423, 0.2739, 0.6401, 0.6741, 0.6502, 0.6751, 0.6474, 0.6905, 0.6354, 0.6898, 0.4553, 0.355, 0.453, 0.3691, 0.4358, 0.3529, 0.438, 0.3413, 0.3227, 0.7356, 0.3193, 0.7271, 0.3331, 0.7226, 0.3326, 0.7325, 0.7102, 0.542, 0.7092, 0.558, 0.6972, 0.5587, 0.6976, 0.5417, 0.3326, 0.7325, 0.3331, 0.7226, 0.3465, 0.7229, 0.345, 0.7313, 0.535, 0.5274, 0.5297, 0.5457, 0.5166, 0.5492, 0.5192, 0.5326, 0.4499, 0.7158, 0.4605, 0.7157, 0.4626, 0.7245, 0.4535, 0.7241, 0.438, 0.3413, 0.4358, 0.3529, 0.4219, 0.3322, 0.4248, 0.3274, 0.4762, 0.3558, 0.4728, 0.3728, 0.453, 0.3691, 0.4553, 0.355, 0.49, 0.3953, 0.4708, 0.3923, 0.4728, 0.3728, 0.4919, 0.3732, 0.535, 0.5274, 0.5539, 0.522, 0.5505, 0.5424, 0.5297, 0.5457, 0.5734, 0.5202, 0.5902, 0.5205, 0.592, 0.5427, 0.5713, 0.5421, 0.5539, 0.522, 0.5734, 0.5202, 0.5713, 0.5421, 0.5505, 0.5424, 0.4506, 0.7042, 0.4625, 0.699, 0.4605, 0.7157, 0.4499, 0.7158, 0.6502, 0.6511, 0.6561, 0.6503, 0.6554, 0.6601, 0.6471, 0.6602, 0.3635, 0.2366, 0.3695, 0.2384, 0.3632, 0.2514, 0.3549, 0.2445, 0.4506, 0.7042, 0.4499, 0.7158, 0.442, 0.7191, 0.4393, 0.7062, 0.4017, 0.3005, 0.4073, 0.3118, 0.3941, 0.3104, 0.3892, 0.2953, 0.3768, 0.242, 0.3709, 0.2571, 0.3632, 0.2514, 0.3695, 0.2384, 0.6304, 0.6752, 0.6343, 0.6615, 0.6471, 0.6602, 0.6401, 0.6741, 0.4196, 0.322, 0.4063, 0.3253, 0.4073, 0.3118, 0.416, 0.3053, 0.6413, 0.6377, 0.6488, 0.641, 0.6418, 0.646, 0.6357, 0.6424, 0.3644, 0.6633, 0.3699, 0.6681, 0.3713, 0.6746, 0.3669, 0.6723, 0.4256, 0.7375, 0.4369, 0.7367, 0.4376, 0.7441, 0.4245, 0.7417, 0.6014, 0.6941, 0.6117, 0.6948, 0.6126, 0.7022, 0.603, 0.7017, 0.3699, 0.6681, 0.3759, 0.6723, 0.3768, 0.6768, 0.3713, 0.6746, 0.5973, 0.7007, 0.6014, 0.6941, 0.603, 0.7017, 0.5985, 0.7062, 0.3768, 0.6846, 0.3768, 0.7046, 0.3745, 0.7129, 0.3725, 0.6885, 0.7547, 0.3238, 0.7483, 0.327, 0.742, 0.3273, 0.7518, 0.3216, 0.7423, 0.5963, 0.7414, 0.6193, 0.7388, 0.6163, 0.7407, 0.598, 0.7483, 0.327, 0.7345, 0.3498, 0.734, 0.3428, 0.742, 0.3273, 0.5423, 0.5938, 0.5678, 0.5929, 0.5632, 0.599, 0.546, 0.5993, 0.6767, 0.6641, 0.6898, 0.6697, 0.6863, 0.672, 0.6822, 0.6689, 0.6782, 0.6013, 0.6943, 0.6018, 0.6901, 0.6078, 0.677, 0.6067, 0.3547, 0.7144, 0.3544, 0.7398, 0.3535, 0.7403, 0.3465, 0.7233, 0.4176, 0.692, 0.4388, 0.6846, 0.4382, 0.6893, 0.4232, 0.6951, 0.5236, 0.5932, 0.5423, 0.5938, 0.5328, 0.6018, 0.5205, 0.6015, 0.3544, 0.7398, 0.3547, 0.7473, 0.3497, 0.75, 0.3535, 0.7403, 0.6943, 0.6018, 0.7077, 0.6029, 0.6992, 0.6094, 0.6901, 0.6078, 0.677, 0.6067, 0.6901, 0.6078, 0.6779, 0.6231, 0.6665, 0.6215, 0.3614, 0.607, 0.3719, 0.6234, 0.369, 0.6342, 0.3597, 0.6244, 0.4232, 0.6951, 0.4382, 0.6893, 0.4375, 0.7074, 0.4254, 0.7083, 0.5205, 0.6015, 0.5328, 0.6018, 0.5325, 0.6155, 0.5228, 0.6183, 0.3719, 0.6234, 0.3768, 0.6294, 0.374, 0.6423, 0.369, 0.6342, 0.6901, 0.6078, 0.6992, 0.6094, 0.6863, 0.6245, 0.6779, 0.6231, 0.6651, 0.6503, 0.6822, 0.6689, 0.6683, 0.6949, 0.6577, 0.6882, 0.7518, 0.3216, 0.742, 0.3273, 0.732, 0.2992, 0.7412, 0.2903, 0.3998, 0.6794, 0.4176, 0.6782, 0.4174, 0.7108, 0.3984, 0.7106, 0.742, 0.3273, 0.734, 0.3428, 0.7254, 0.3047, 0.732, 0.2992, 0.546, 0.5993, 0.5632, 0.599, 0.5588, 0.6348, 0.5474, 0.6354, 0.6822, 0.6689, 0.6863, 0.672, 0.678, 0.7033, 0.6683, 0.6949, 0.6671, 0.7008, 0.6764, 0.7048, 0.6797, 0.7147, 0.6706, 0.7125, 0.4763, 0.7372, 0.4639, 0.7378, 0.4653, 0.7269, 0.4754, 0.727, 0.7317, 0.2921, 0.7235, 0.2957, 0.7274, 0.2831, 0.7348, 0.2818, 0.3997, 0.7122, 0.4158, 0.7135, 0.4176, 0.7248, 0.3976, 0.722, 0.7417, 0.2873, 0.7317, 0.2921, 0.7348, 0.2818, 0.745, 0.2768, 0.6561, 0.6968, 0.6671, 0.7008, 0.6706, 0.7125, 0.6605, 0.71, 0.6722, 0.7347, 0.6795, 0.7371, 0.683, 0.7468, 0.6779, 0.744, 0.7527, 0.2507, 0.7434, 0.2563, 0.7466, 0.2465, 0.7537, 0.2451, 0.3997, 0.7494, 0.4131, 0.7503, 0.414, 0.7563, 0.399, 0.7559, 0.7434, 0.2563, 0.7364, 0.2588, 0.7431, 0.2475, 0.7466, 0.2465, 0.4742, 0.706, 0.4637, 0.7047, 0.4626, 0.6952, 0.4726, 0.6943, 0.6795, 0.7371, 0.6877, 0.7415, 0.6897, 0.748, 0.683, 0.7468, 0.6972, 0.7036, 0.702, 0.692, 0.7131, 0.6896, 0.7113, 0.6979, 0.5871, 0.6443, 0.5849, 0.6536, 0.5745, 0.6542, 0.5742, 0.6445, 0.333, 0.6653, 0.3369, 0.6746, 0.325, 0.6725, 0.3193, 0.6608, 0.3952, 0.7125, 0.3976, 0.7219, 0.3768, 0.7259, 0.3774, 0.7146, 0.3418, 0.6679, 0.3476, 0.6781, 0.3369, 0.6746, 0.333, 0.6653, 0.6898, 0.7046, 0.695, 0.6919, 0.702, 0.692, 0.6972, 0.7036, 0.7046, 0.67, 0.7098, 0.6612, 0.7137, 0.6593, 0.7103, 0.6691, 0.3552, 0.7011, 0.3575, 0.7072, 0.3496, 0.7064, 0.3461, 0.697, 0.3966, 0.7491, 0.3976, 0.756, 0.3815, 0.7573, 0.3823, 0.7508, 0.3461, 0.697, 0.3496, 0.7064, 0.3434, 0.7047, 0.3358, 0.6943, 0.594, 0.7173, 0.6049, 0.7181, 0.6049, 0.7291, 0.5962, 0.7287, 0.7103, 0.6691, 0.7137, 0.6593, 0.7223, 0.6577, 0.721, 0.664, 0.3954, 0.6786, 0.3968, 0.7092, 0.377, 0.7107, 0.381, 0.6782, 0.7108, 0.7381, 0.6996, 0.7088, 0.712, 0.7017, 0.7225, 0.7335, 0.6994, 0.7468, 0.6915, 0.7117, 0.6996, 0.7088, 0.7108, 0.7381, 0.5877, 0.6004, 0.5868, 0.6366, 0.5752, 0.6371, 0.5709, 0.602, 0.348, 0.6281, 0.3419, 0.664, 0.3317, 0.6581, 0.3418, 0.6243, 0.3418, 0.6243, 0.3317, 0.6581, 0.3197, 0.6528, 0.3269, 0.6171, 0.7439, 0.3598, 0.7458, 0.3498, 0.752, 0.3499, 0.7523, 0.3571, 0.2344, 0.7268, 0.2339, 0.7208, 0.2442, 0.7214, 0.2449, 0.7271, 0.6128, 0.7279, 0.6053, 0.724, 0.6049, 0.7188, 0.6128, 0.7173, 0.4288, 0.2442, 0.4248, 0.2366, 0.4309, 0.2372, 0.4351, 0.2442, 0.748, 0.5376, 0.747, 0.5447, 0.7367, 0.5461, 0.732, 0.5394, 0.4208, 0.2459, 0.4193, 0.2396, 0.4248, 0.2366, 0.4288, 0.2442, 0.2377, 0.732, 0.2344, 0.7268, 0.2449, 0.7271, 0.2429, 0.732, 0.7398, 0.3618, 0.742, 0.3516, 0.7458, 0.3498, 0.7439, 0.3598, 0.4506, 0.2714, 0.4347, 0.2518, 0.4452, 0.2516, 0.4628, 0.2703, 0.7448, 0.5023, 0.7464, 0.531, 0.7322, 0.5331, 0.7236, 0.5071, 0.4506, 0.2714, 0.4385, 0.2714, 0.4245, 0.251, 0.4347, 0.2518, 0.604, 0.6459, 0.5981, 0.6645, 0.5867, 0.6639, 0.5931, 0.6456, 0.7317, 0.4118, 0.7322, 0.406, 0.7457, 0.3988, 0.7434, 0.4053, 0.6081, 0.6287, 0.6075, 0.6359, 0.5945, 0.6352, 0.5959, 0.6292, 0.4584, 0.2869, 0.4573, 0.2798, 0.4716, 0.2804, 0.4731, 0.2876, 0.7444, 0.4859, 0.7409, 0.4919, 0.7235, 0.4944, 0.7259, 0.4893, 0.4496, 0.2856, 0.4477, 0.2804, 0.4573, 0.2798, 0.4584, 0.2869, 0.724, 0.4141, 0.7235, 0.4078, 0.7322, 0.406, 0.7317, 0.4118, 0.7468, 0.39, 0.7356, 0.3939, 0.7416, 0.3694, 0.7517, 0.3631, 0.7356, 0.3939, 0.7275, 0.3943, 0.7356, 0.3706, 0.7416, 0.3694, 0.7322, 0.406, 0.7356, 0.3939, 0.7468, 0.39, 0.7457, 0.3988, 0.6075, 0.6359, 0.604, 0.6459, 0.5931, 0.6456, 0.5945, 0.6352, 0.4573, 0.2798, 0.4506, 0.2714, 0.4628, 0.2703, 0.4716, 0.2804, 0.7409, 0.4919, 0.7448, 0.5023, 0.7236, 0.5071, 0.7235, 0.4944, 0.4477, 0.2804, 0.4385, 0.2714, 0.4506, 0.2714, 0.4573, 0.2798, 0.7235, 0.4078, 0.7275, 0.3943, 0.7356, 0.3939, 0.7322, 0.406, 0.7356, 0.3706, 0.7398, 0.3618, 0.7439, 0.3598, 0.7416, 0.3694, 0.4245, 0.251, 0.4208, 0.2459, 0.4288, 0.2442, 0.4347, 0.2518, 0.7464, 0.531, 0.748, 0.5376, 0.732, 0.5394, 0.7322, 0.5331, 0.4347, 0.2518, 0.4288, 0.2442, 0.4351, 0.2442, 0.4452, 0.2516, 0.3613, 0.7289, 0.3614, 0.7178, 0.3719, 0.7158, 0.3719, 0.7247, 0.7416, 0.3694, 0.7439, 0.3598, 0.7523, 0.3571, 0.7517, 0.3631, 0.7438, 0.4612, 0.7444, 0.4859, 0.7259, 0.4893, 0.7242, 0.4607, 0.7394, 0.436, 0.7317, 0.4118, 0.7434, 0.4053, 0.7495, 0.4297, 0.7258, 0.4446, 0.724, 0.4141, 0.7317, 0.4118, 0.7394, 0.436, 0.4571, 0.3145, 0.4496, 0.2856, 0.4584, 0.2869, 0.4683, 0.3154, 0.4683, 0.3154, 0.4584, 0.2869, 0.4731, 0.2876, 0.4831, 0.3159, 0.6107, 0.6004, 0.6081, 0.6287, 0.5959, 0.6292, 0.5969, 0.6009, 0.4219, 0.3322, 0.4124, 0.3392, 0.4063, 0.3253, 0.4196, 0.322, 0.6268, 0.6899, 0.6304, 0.6752, 0.6401, 0.6741, 0.6354, 0.6898, 0.4537, 0.6918, 0.4506, 0.7042, 0.4393, 0.7062, 0.4419, 0.6924, 0.4537, 0.6918, 0.4626, 0.6886, 0.4625, 0.699, 0.4506, 0.7042, 0.6471, 0.6602, 0.6554, 0.6601, 0.6502, 0.6751, 0.6401, 0.6741, 0.3549, 0.2445, 0.3632, 0.2514, 0.359, 0.2618, 0.3476, 0.2593, 0.4073, 0.3118, 0.4063, 0.3253, 0.3943, 0.3227, 0.3941, 0.3104, 0.3709, 0.2571, 0.3693, 0.2674, 0.359, 0.2618, 0.3632, 0.2514, 0.4698, 0.4158, 0.4676, 0.4364, 0.4441, 0.436, 0.4472, 0.413, 0.4472, 0.413, 0.4441, 0.436, 0.4305, 0.432, 0.4368, 0.4101, 0.6911, 0.5128, 0.6896, 0.4896, 0.7087, 0.4902, 0.7086, 0.5145, 0.5248, 0.5045, 0.5237, 0.4804, 0.5341, 0.4825, 0.5378, 0.503, 0.6873, 0.3701, 0.6896, 0.4896, 0.6676, 0.4927, 0.6443, 0.3737, 0.312, 0.4367, 0.3133, 0.3709, 0.3346, 0.3772, 0.346, 0.465, 0.6194, 0.3857, 0.6443, 0.3737, 0.6676, 0.4927, 0.647, 0.4946, 0.312, 0.4367, 0.2852, 0.4375, 0.2923, 0.3772, 0.3133, 0.3709, 0.5307, 0.3665, 0.5552, 0.3898, 0.5579, 0.4819, 0.5341, 0.4825, 0.4812, 0.5276, 0.4567, 0.5481, 0.4676, 0.4364, 0.4879, 0.4334, 0.5824, 0.3953, 0.5758, 0.483, 0.5579, 0.4819, 0.5552, 0.3898, 0.6039, 0.3885, 0.5895, 0.4824, 0.5758, 0.483, 0.5824, 0.3953, 0.5828, 0.6983, 0.594, 0.7268, 0.5764, 0.7316, 0.5607, 0.7237, 0.5162, 0.7013, 0.521, 0.6845, 0.5293, 0.683, 0.5351, 0.6978, 0.5351, 0.6978, 0.5293, 0.683, 0.5415, 0.6787, 0.5544, 0.6957, 0.3131, 0.3569, 0.2984, 0.3407, 0.3118, 0.3218, 0.3234, 0.3332, 0.3215, 0.3138, 0.3118, 0.3218, 0.3079, 0.3147, 0.3199, 0.3099, 0.3317, 0.3114, 0.3215, 0.3138, 0.3199, 0.3099, 0.3285, 0.2992, 0.521, 0.6845, 0.5144, 0.6714, 0.5277, 0.6746, 0.5293, 0.683, 0.3234, 0.3332, 0.3118, 0.3218, 0.3215, 0.3138, 0.3317, 0.3114, 0.3131, 0.3569, 0.2926, 0.3632, 0.2876, 0.3552, 0.2984, 0.3407, 0.5392, 0.722, 0.5351, 0.6978, 0.5544, 0.6957, 0.5544, 0.72, 0.5224, 0.7308, 0.5162, 0.7013, 0.5351, 0.6978, 0.5392, 0.722, 0.5828, 0.6983, 0.5607, 0.7237, 0.5544, 0.7034, 0.5744, 0.6885, 0.4955, 0.7141, 0.5162, 0.7013, 0.5224, 0.7308, 0.5016, 0.7312, 0.3193, 0.6742, 0.3036, 0.7088, 0.2857, 0.6918, 0.2951, 0.671, 0.2997, 0.563, 0.3516, 0.5571, 0.3404, 0.5844, 0.3094, 0.5878, 0.2346, 0.6081, 0.2846, 0.607, 0.2743, 0.6308, 0.2443, 0.6315, 0.2846, 0.607, 0.3193, 0.623, 0.2951, 0.6403, 0.2743, 0.6308, 0.3516, 0.5571, 0.3768, 0.5686, 0.3556, 0.5914, 0.3404, 0.5844, 0.2566, 0.595, 0.2997, 0.563, 0.3094, 0.5878, 0.2836, 0.607, 0.3036, 0.7088, 0.2879, 0.7208, 0.2762, 0.699, 0.2857, 0.6918, 0.3193, 0.623, 0.3193, 0.6742, 0.2951, 0.671, 0.2951, 0.6403, 0.2743, 0.6308, 0.2728, 0.6683, 0.2339, 0.6486, 0.2443, 0.6315, 0.2728, 0.6683, 0.2762, 0.699, 0.2411, 0.6788, 0.2339, 0.6486, 0.2951, 0.6403, 0.2951, 0.671, 0.2728, 0.6683, 0.2743, 0.6308, 0.2951, 0.671, 0.2857, 0.6918, 0.2762, 0.699, 0.2728, 0.6683])
_ca = me_circle_019.color_attributes.new('Col', 'BYTE_COLOR', 'CORNER')
_ca.data.foreach_set('color', [0.3372, 1.0, 0.0, 1.0, 0.3372, 1.0, 0.0, 1.0, 0.3372, 1.0, 0.0, 1.0, 0.3372, 1.0, 0.0, 1.0, 0.3372, 1.0, 0.0, 1.0, 0.3372, 1.0, 0.0, 1.0, 0.3372, 1.0, 0.0, 1.0, 0.3372, 1.0, 0.0, 1.0, 0.3372, 1.0, 0.0, 1.0, 0.3372, 1.0, 0.0, 1.0, 0.3372, 1.0, 0.0, 1.0, 0.3372, 1.0, 0.0, 1.0, 0.3372, 1.0, 0.0, 1.0, 0.3372, 1.0, 0.0, 1.0, 0.3372, 1.0, 0.0, 1.0, 0.3372, 1.0, 0.0, 1.0, 0.3372, 1.0, 0.0, 1.0, 0.3372, 1.0, 0.0, 1.0, 0.3372, 1.0, 0.0, 1.0, 0.3372, 1.0, 0.0, 1.0, 0.3372, 1.0, 0.0, 1.0, 0.3372, 1.0, 0.0, 1.0, 0.3372, 1.0, 0.0, 1.0, 0.3372, 1.0, 0.0, 1.0, 0.3372, 1.0, 0.0, 1.0, 0.3372, 1.0, 0.0, 1.0, 0.3372, 1.0, 0.0, 1.0, 0.3372, 1.0, 0.0, 1.0, 0.3372, 1.0, 0.0, 1.0, 0.3372, 1.0, 0.0, 1.0, 0.3372, 1.0, 0.0, 1.0, 0.3372, 1.0, 0.0, 1.0, 0.3372, 1.0, 0.0, 1.0, 0.3372, 1.0, 0.0, 1.0, 0.3372, 1.0, 0.0, 1.0, 0.3372, 1.0, 0.0, 1.0, 0.3372, 1.0, 0.0, 1.0, 0.3372, 1.0, 0.0, 1.0, 0.3372, 1.0, 0.0, 1.0, 0.3372, 1.0, 0.0, 1.0, 0.3372, 1.0, 0.0, 1.0, 0.3372, 1.0, 0.0, 1.0, 0.3372, 1.0, 0.0, 1.0, 0.3372, 1.0, 0.0, 1.0, 0.3372, 1.0, 0.0, 1.0, 0.3372, 1.0, 0.0, 1.0, 0.3372, 1.0, 0.0, 1.0, 0.3372, 1.0, 0.0, 1.0, 0.3372, 1.0, 0.0, 1.0, 0.3372, 1.0, 0.0, 1.0, 0.3372, 1.0, 0.0, 1.0, 0.3372, 1.0, 0.0, 1.0, 0.3372, 1.0, 0.0, 1.0, 0.3372, 1.0, 0.0, 1.0, 0.3372, 1.0, 0.0, 1.0, 0.3372, 1.0, 0.0, 1.0, 0.3372, 1.0, 0.0, 1.0, 0.3372, 1.0, 0.0, 1.0, 0.3372, 1.0, 0.0, 1.0, 0.3372, 1.0, 0.0, 1.0, 0.3372, 1.0, 0.0, 1.0, 0.3372, 1.0, 0.0, 1.0, 0.3372, 1.0, 0.0, 1.0, 0.3372, 1.0, 0.0, 1.0, 0.3372, 1.0, 0.0, 1.0, 0.3372, 1.0, 0.0, 1.0, 0.3372, 1.0, 0.0, 1.0, 0.3372, 1.0, 0.0, 1.0, 0.3372, 1.0, 0.0, 1.0, 0.3372, 1.0, 0.0, 1.0, 0.3372, 1.0, 0.0, 1.0, 0.3372, 1.0, 0.0, 1.0, 0.3372, 1.0, 0.0, 1.0, 0.3372, 1.0, 0.0, 1.0, 0.3372, 1.0, 0.0, 1.0, 0.3372, 1.0, 0.0, 1.0, 0.3372, 1.0, 0.0, 1.0, 0.3372, 1.0, 0.0, 1.0, 0.3372, 1.0, 0.0, 1.0, 0.3372, 1.0, 0.0, 1.0, 0.3372, 1.0, 0.0, 1.0, 0.3372, 1.0, 0.0, 1.0, 0.3372, 1.0, 0.0, 1.0, 0.3372, 1.0, 0.0, 1.0, 0.3372, 1.0, 0.0, 1.0, 0.3372, 1.0, 0.0, 1.0, 0.3372, 1.0, 0.0, 1.0, 0.3372, 1.0, 0.0, 1.0, 0.3372, 1.0, 0.0, 1.0, 0.3372, 1.0, 0.0, 1.0, 0.3372, 1.0, 0.0, 1.0, 0.3372, 1.0, 0.0, 1.0, 0.3372, 1.0, 0.0, 1.0, 0.3372, 1.0, 0.0, 1.0, 0.3372, 1.0, 0.0, 1.0, 0.3372, 1.0, 0.0, 1.0, 0.3372, 1.0, 0.0, 1.0, 0.3372, 1.0, 0.0, 1.0, 0.3372, 1.0, 0.0, 1.0, 0.3372, 1.0, 0.0, 1.0, 0.3372, 1.0, 0.0, 1.0, 0.3372, 1.0, 0.0, 1.0, 0.3372, 1.0, 0.0, 1.0, 0.3372, 1.0, 0.0, 1.0, 0.3372, 1.0, 0.0, 1.0, 0.3372, 1.0, 0.0, 1.0, 0.3372, 1.0, 0.0, 1.0, 0.3372, 1.0, 0.0, 1.0, 0.3372, 1.0, 0.0, 1.0, 0.3372, 1.0, 0.0, 1.0, 0.3372, 1.0, 0.0, 1.0, 0.3372, 1.0, 0.0, 1.0, 0.3372, 1.0, 0.0, 1.0, 0.3372, 1.0, 0.0, 1.0, 0.3372, 1.0, 0.0, 1.0, 0.3372, 1.0, 0.0, 1.0, 0.3372, 1.0, 0.0, 1.0, 0.3372, 1.0, 0.0, 1.0, 0.3372, 1.0, 0.0, 1.0, 0.3372, 1.0, 0.0, 1.0, 0.3372, 1.0, 0.0, 1.0, 0.3372, 1.0, 0.0, 1.0, 0.3372, 1.0, 0.0, 1.0, 0.3372, 1.0, 0.0, 1.0, 0.3372, 1.0, 0.0, 1.0, 0.3372, 1.0, 0.0, 1.0, 0.3372, 1.0, 0.0, 1.0, 0.3372, 1.0, 0.0, 1.0, 0.3372, 1.0, 0.0, 1.0, 0.3372, 1.0, 0.0, 1.0, 0.3372, 1.0, 0.0, 1.0, 0.3372, 1.0, 0.0, 1.0, 0.3372, 1.0, 0.0, 1.0, 0.3372, 1.0, 0.0, 1.0, 0.3372, 1.0, 0.0, 1.0, 0.3372, 1.0, 0.0, 1.0, 0.3372, 1.0, 0.0, 1.0, 0.3372, 1.0, 0.0, 1.0, 0.3372, 1.0, 0.0, 1.0, 0.3372, 1.0, 0.0, 1.0, 0.3372, 1.0, 0.0, 1.0, 0.3372, 1.0, 0.0, 1.0, 0.3372, 1.0, 0.0, 1.0, 0.3372, 1.0, 0.0, 1.0, 0.3372, 1.0, 0.0, 1.0, 0.3372, 1.0, 0.0, 1.0, 0.3372, 1.0, 0.0, 1.0, 0.3372, 1.0, 0.0, 1.0, 0.3372, 1.0, 0.0, 1.0, 0.3372, 1.0, 0.0, 1.0, 0.3372, 1.0, 0.0, 1.0, 0.3372, 1.0, 0.0, 1.0, 0.3372, 1.0, 0.0, 1.0, 0.3372, 1.0, 0.0, 1.0, 0.3372, 1.0, 0.0, 1.0, 0.3372, 1.0, 0.0, 1.0, 0.3372, 1.0, 0.0, 1.0, 0.3372, 1.0, 0.0, 1.0, 0.3372, 1.0, 0.0, 1.0, 0.3372, 1.0, 0.0, 1.0, 0.3372, 1.0, 0.0, 1.0, 0.3372, 1.0, 0.0, 1.0, 0.3372, 1.0, 0.0, 1.0, 0.3372, 1.0, 0.0, 1.0, 0.3372, 1.0, 0.0, 1.0, 0.3372, 1.0, 0.0, 1.0, 0.3372, 1.0, 0.0, 1.0, 0.3372, 1.0, 0.0, 1.0, 0.3372, 1.0, 0.0, 1.0, 0.3372, 1.0, 0.0, 1.0, 0.3372, 1.0, 0.0, 1.0, 0.3372, 1.0, 0.0, 1.0, 0.3372, 1.0, 0.0, 1.0, 0.3372, 1.0, 0.0, 1.0, 0.3372, 1.0, 0.0, 1.0, 0.3372, 1.0, 0.0, 1.0, 0.3372, 1.0, 0.0, 1.0, 0.3372, 1.0, 0.0, 1.0, 0.3372, 1.0, 0.0, 1.0, 0.3372, 1.0, 0.0, 1.0, 0.3372, 1.0, 0.0, 1.0, 0.3372, 1.0, 0.0, 1.0, 0.3372, 1.0, 0.0, 1.0, 0.3372, 1.0, 0.0, 1.0, 0.3372, 1.0, 0.0, 1.0, 0.3372, 1.0, 0.0, 1.0, 0.3372, 1.0, 0.0, 1.0, 0.3372, 1.0, 0.0, 1.0, 0.3372, 1.0, 0.0, 1.0, 0.3372, 1.0, 0.0, 1.0, 0.3372, 1.0, 0.0, 1.0, 0.3372, 1.0, 0.0, 1.0, 0.3372, 1.0, 0.0, 1.0, 0.3372, 1.0, 0.0, 1.0, 0.3372, 1.0, 0.0, 1.0, 0.3372, 1.0, 0.0, 1.0, 0.3372, 1.0, 0.0, 1.0, 0.3372, 1.0, 0.0, 1.0, 0.3372, 1.0, 0.0, 1.0, 0.3372, 1.0, 0.0, 1.0, 0.3372, 1.0, 0.0, 1.0, 0.3372, 1.0, 0.0, 1.0, 0.3372, 1.0, 0.0, 1.0, 0.3372, 1.0, 0.0, 1.0, 0.3372, 1.0, 0.0, 1.0, 0.3372, 1.0, 0.0, 1.0, 0.3372, 1.0, 0.0, 1.0, 0.3372, 1.0, 0.0, 1.0, 0.3372, 1.0, 0.0, 1.0, 0.3372, 1.0, 0.0, 1.0, 0.3372, 1.0, 0.0, 1.0, 0.3372, 1.0, 0.0, 1.0, 0.3372, 1.0, 0.0, 1.0, 0.3372, 1.0, 0.0, 1.0, 0.3372, 1.0, 0.0, 1.0, 0.3372, 1.0, 0.0, 1.0, 0.3372, 1.0, 0.0, 1.0, 0.3372, 1.0, 0.0, 1.0, 0.3372, 1.0, 0.0, 1.0, 0.3372, 1.0, 0.0, 1.0, 0.3372, 1.0, 0.0, 1.0, 0.3372, 1.0, 0.0, 1.0, 0.3372, 1.0, 0.0, 1.0, 0.3372, 1.0, 0.0, 1.0, 0.3372, 1.0, 0.0, 1.0, 0.3372, 1.0, 0.0, 1.0, 0.3372, 1.0, 0.0, 1.0, 0.3372, 1.0, 0.0, 1.0, 0.3372, 1.0, 0.0, 1.0, 0.3372, 1.0, 0.0, 1.0, 0.3372, 1.0, 0.0, 1.0, 0.3372, 1.0, 0.0, 1.0, 0.3372, 1.0, 0.0, 1.0, 0.3372, 1.0, 0.0, 1.0, 0.3372, 1.0, 0.0, 1.0, 0.3372, 1.0, 0.0, 1.0, 0.3372, 1.0, 0.0, 1.0, 0.3372, 1.0, 0.0, 1.0, 0.3372, 1.0, 0.0, 1.0, 0.3372, 1.0, 0.0, 1.0, 0.3372, 1.0, 0.0, 1.0, 0.3372, 1.0, 0.0, 1.0, 0.3372, 1.0, 0.0, 1.0, 0.3372, 1.0, 0.0, 1.0, 0.3372, 1.0, 0.0, 1.0, 0.3372, 1.0, 0.0, 1.0, 0.3372, 1.0, 0.0, 1.0, 0.3372, 1.0, 0.0, 1.0, 0.3372, 1.0, 0.0, 1.0, 0.3372, 1.0, 0.0, 1.0, 0.3372, 1.0, 0.0, 1.0, 0.3372, 1.0, 0.0, 1.0, 0.3372, 1.0, 0.0, 1.0, 0.3372, 1.0, 0.0, 1.0, 0.3372, 1.0, 0.0, 1.0, 0.3372, 1.0, 0.0, 1.0, 0.3372, 1.0, 0.0, 1.0, 0.3372, 1.0, 0.0, 1.0, 0.3372, 1.0, 0.0, 1.0, 0.3372, 1.0, 0.0, 1.0, 0.3372, 1.0, 0.0, 1.0, 0.3372, 1.0, 0.0, 1.0, 0.3372, 1.0, 0.0, 1.0, 0.3372, 1.0, 0.0, 1.0, 0.3372, 1.0, 0.0, 1.0, 0.3372, 1.0, 0.0, 1.0, 0.3372, 1.0, 0.0, 1.0, 0.3372, 1.0, 0.0, 1.0, 0.3372, 1.0, 0.0, 1.0, 0.3372, 1.0, 0.0, 1.0, 0.3372, 1.0, 0.0, 1.0, 0.3372, 1.0, 0.0, 1.0, 0.3372, 1.0, 0.0, 1.0, 0.3372, 1.0, 0.0, 1.0, 0.3372, 1.0, 0.0, 1.0, 0.3372, 1.0, 0.0, 1.0, 0.3372, 1.0, 0.0, 1.0, 0.3372, 1.0, 0.0, 1.0, 0.3372, 1.0, 0.0, 1.0, 0.3372, 1.0, 0.0, 1.0, 0.3372, 1.0, 0.0, 1.0, 0.3372, 1.0, 0.0, 1.0, 0.3372, 1.0, 0.0, 1.0, 0.3372, 1.0, 0.0, 1.0, 0.3372, 1.0, 0.0, 1.0, 0.3372, 1.0, 0.0, 1.0, 0.3372, 1.0, 0.0, 1.0, 0.3372, 1.0, 0.0, 1.0, 0.3372, 1.0, 0.0, 1.0, 0.3372, 1.0, 0.0, 1.0, 0.3372, 1.0, 0.0, 1.0, 0.3372, 1.0, 0.0, 1.0, 0.3372, 1.0, 0.0, 1.0, 0.3372, 1.0, 0.0, 1.0, 0.3372, 1.0, 0.0, 1.0, 0.3372, 1.0, 0.0, 1.0, 0.3372, 1.0, 0.0, 1.0, 0.3372, 1.0, 0.0, 1.0, 0.3372, 1.0, 0.0, 1.0, 0.3372, 1.0, 0.0, 1.0, 0.3372, 1.0, 0.0, 1.0, 0.3372, 1.0, 0.0, 1.0, 0.3372, 1.0, 0.0, 1.0, 0.3372, 1.0, 0.0, 1.0, 0.3372, 1.0, 0.0, 1.0, 0.3372, 1.0, 0.0, 1.0, 0.3372, 1.0, 0.0, 1.0, 0.3372, 1.0, 0.0, 1.0, 0.3372, 1.0, 0.0, 1.0, 0.3372, 1.0, 0.0, 1.0, 0.3372, 1.0, 0.0, 1.0, 0.3372, 1.0, 0.0, 1.0, 0.3372, 1.0, 0.0, 1.0, 0.3372, 1.0, 0.0, 1.0, 0.3372, 1.0, 0.0, 1.0, 0.3372, 1.0, 0.0, 1.0, 0.3372, 1.0, 0.0, 1.0, 0.3372, 1.0, 0.0, 1.0, 0.3372, 1.0, 0.0, 1.0, 0.3372, 1.0, 0.0, 1.0, 0.3372, 1.0, 0.0, 1.0, 0.3372, 1.0, 0.0, 1.0, 0.3372, 1.0, 0.0, 1.0, 0.3372, 1.0, 0.0, 1.0, 0.3372, 1.0, 0.0, 1.0, 0.3372, 1.0, 0.0, 1.0, 0.3372, 1.0, 0.0, 1.0, 0.3372, 1.0, 0.0, 1.0, 0.3372, 1.0, 0.0, 1.0, 0.3372, 1.0, 0.0, 1.0, 0.3372, 1.0, 0.0, 1.0, 0.3372, 1.0, 0.0, 1.0, 0.3372, 1.0, 0.0, 1.0, 0.3372, 1.0, 0.0, 1.0, 0.3372, 1.0, 0.0, 1.0, 0.3372, 1.0, 0.0, 1.0, 0.3372, 1.0, 0.0, 1.0, 0.3372, 1.0, 0.0, 1.0, 0.3372, 1.0, 0.0, 1.0, 0.3372, 1.0, 0.0, 1.0, 0.3372, 1.0, 0.0, 1.0, 0.3372, 1.0, 0.0, 1.0, 0.3372, 1.0, 0.0, 1.0, 0.3372, 1.0, 0.0, 1.0, 0.3372, 1.0, 0.0, 1.0, 0.3372, 1.0, 0.0, 1.0, 0.3372, 1.0, 0.0, 1.0, 0.3372, 1.0, 0.0, 1.0, 0.3372, 1.0, 0.0, 1.0, 0.3372, 1.0, 0.0, 1.0, 0.3372, 1.0, 0.0, 1.0, 0.3372, 1.0, 0.0, 1.0, 0.3372, 1.0, 0.0, 1.0, 0.3372, 1.0, 0.0, 1.0, 0.3372, 1.0, 0.0, 1.0, 0.3372, 1.0, 0.0, 1.0, 0.3372, 1.0, 0.0, 1.0, 0.3372, 1.0, 0.0, 1.0, 0.3372, 1.0, 0.0, 1.0, 0.3372, 1.0, 0.0, 1.0, 0.3372, 1.0, 0.0, 1.0, 0.3372, 1.0, 0.0, 1.0, 0.3372, 1.0, 0.0, 1.0, 0.3372, 1.0, 0.0, 1.0, 0.3372, 1.0, 0.0, 1.0, 0.3372, 1.0, 0.0, 1.0, 0.3372, 1.0, 0.0, 1.0, 0.3372, 1.0, 0.0, 1.0, 0.3372, 1.0, 0.0, 1.0, 0.3372, 1.0, 0.0, 1.0, 0.3372, 1.0, 0.0, 1.0, 0.3372, 1.0, 0.0, 1.0, 0.3372, 1.0, 0.0, 1.0, 0.3372, 1.0, 0.0, 1.0, 0.3372, 1.0, 0.0, 1.0, 0.3372, 1.0, 0.0, 1.0, 0.3372, 1.0, 0.0, 1.0, 0.3372, 1.0, 0.0, 1.0, 0.3372, 1.0, 0.0, 1.0, 0.3372, 1.0, 0.0, 1.0, 0.3372, 1.0, 0.0, 1.0, 0.3372, 1.0, 0.0, 1.0, 0.3372, 1.0, 0.0, 1.0, 0.3372, 1.0, 0.0, 1.0, 0.3372, 1.0, 0.0, 1.0, 0.3372, 1.0, 0.0, 1.0, 0.3372, 1.0, 0.0, 1.0, 0.3372, 1.0, 0.0, 1.0, 0.3372, 1.0, 0.0, 1.0, 0.3372, 1.0, 0.0, 1.0, 0.3372, 1.0, 0.0, 1.0, 0.3372, 1.0, 0.0, 1.0, 0.3372, 1.0, 0.0, 1.0, 0.3372, 1.0, 0.0, 1.0, 0.3372, 1.0, 0.0, 1.0, 0.3372, 1.0, 0.0, 1.0, 0.3372, 1.0, 0.0, 1.0, 0.3372, 1.0, 0.0, 1.0, 0.3372, 1.0, 0.0, 1.0, 0.3372, 1.0, 0.0, 1.0, 0.3372, 1.0, 0.0, 1.0, 0.3372, 1.0, 0.0, 1.0, 0.3372, 1.0, 0.0, 1.0, 0.3372, 1.0, 0.0, 1.0, 0.3372, 1.0, 0.0, 1.0, 0.3372, 1.0, 0.0, 1.0, 0.3372, 1.0, 0.0, 1.0, 0.3372, 1.0, 0.0, 1.0, 0.3372, 1.0, 0.0, 1.0, 0.3372, 1.0, 0.0, 1.0, 0.3372, 1.0, 0.0, 1.0, 0.3372, 1.0, 0.0, 1.0, 0.3372, 1.0, 0.0, 1.0, 0.3372, 1.0, 0.0, 1.0, 0.3372, 1.0, 0.0, 1.0, 0.3372, 1.0, 0.0, 1.0, 0.3372, 1.0, 0.0, 1.0, 0.3372, 1.0, 0.0, 1.0, 0.3372, 1.0, 0.0, 1.0, 0.3372, 1.0, 0.0, 1.0, 0.3372, 1.0, 0.0, 1.0, 0.3372, 1.0, 0.0, 1.0, 0.3372, 1.0, 0.0, 1.0, 0.3372, 1.0, 0.0, 1.0, 0.3372, 1.0, 0.0, 1.0, 0.3372, 1.0, 0.0, 1.0, 0.3372, 1.0, 0.0, 1.0, 0.3372, 1.0, 0.0, 1.0, 0.3372, 1.0, 0.0, 1.0, 0.3372, 1.0, 0.0, 1.0, 0.3372, 1.0, 0.0, 1.0, 0.3372, 1.0, 0.0, 1.0, 0.3372, 1.0, 0.0, 1.0, 0.3372, 1.0, 0.0, 1.0, 0.3372, 1.0, 0.0, 1.0, 0.3372, 1.0, 0.0, 1.0, 0.3372, 1.0, 0.0, 1.0, 0.3372, 1.0, 0.0, 1.0, 0.3372, 1.0, 0.0, 1.0, 0.3372, 1.0, 0.0, 1.0, 0.3372, 1.0, 0.0, 1.0, 0.3372, 1.0, 0.0, 1.0, 0.3372, 1.0, 0.0, 1.0, 0.3372, 1.0, 0.0, 1.0, 0.3372, 1.0, 0.0, 1.0, 0.3372, 1.0, 0.0, 1.0, 0.3372, 1.0, 0.0, 1.0, 0.3372, 1.0, 0.0, 1.0, 0.3372, 1.0, 0.0, 1.0, 0.3372, 1.0, 0.0, 1.0, 0.3372, 1.0, 0.0, 1.0, 0.3372, 1.0, 0.0, 1.0, 0.3372, 1.0, 0.0, 1.0, 0.3372, 1.0, 0.0, 1.0, 0.3372, 1.0, 0.0, 1.0, 0.3372, 1.0, 0.0, 1.0, 0.3372, 1.0, 0.0, 1.0, 0.3372, 1.0, 0.0, 1.0, 0.3372, 1.0, 0.0, 1.0, 0.3372, 1.0, 0.0, 1.0, 0.3372, 1.0, 0.0, 1.0, 0.3372, 1.0, 0.0, 1.0, 0.3372, 1.0, 0.0, 1.0, 0.3372, 1.0, 0.0, 1.0, 0.3372, 1.0, 0.0, 1.0, 0.3372, 1.0, 0.0, 1.0, 0.3372, 1.0, 0.0, 1.0, 0.3372, 1.0, 0.0, 1.0, 0.3372, 1.0, 0.0, 1.0, 0.3372, 1.0, 0.0, 1.0, 0.3372, 1.0, 0.0, 1.0, 0.3372, 1.0, 0.0, 1.0, 0.3372, 1.0, 0.0, 1.0, 0.3372, 1.0, 0.0, 1.0, 0.3372, 1.0, 0.0, 1.0, 0.3372, 1.0, 0.0, 1.0, 0.3372, 1.0, 0.0, 1.0, 0.3372, 1.0, 0.0, 1.0, 0.3372, 1.0, 0.0, 1.0, 0.3372, 1.0, 0.0, 1.0, 0.3372, 1.0, 0.0, 1.0, 0.3372, 1.0, 0.0, 1.0, 0.3372, 1.0, 0.0, 1.0, 0.3372, 1.0, 0.0, 1.0, 0.3372, 1.0, 0.0, 1.0, 0.3372, 1.0, 0.0, 1.0, 0.3372, 1.0, 0.0, 1.0, 0.3372, 1.0, 0.0, 1.0, 0.3372, 1.0, 0.0, 1.0, 0.3372, 1.0, 0.0, 1.0, 0.3372, 1.0, 0.0, 1.0, 0.3372, 1.0, 0.0, 1.0, 0.3372, 1.0, 0.0, 1.0, 0.3372, 1.0, 0.0, 1.0, 0.3372, 1.0, 0.0, 1.0, 0.3372, 1.0, 0.0, 1.0, 0.3372, 1.0, 0.0, 1.0, 0.3372, 1.0, 0.0, 1.0, 0.3372, 1.0, 0.0, 1.0, 0.3372, 1.0, 0.0, 1.0, 0.3372, 1.0, 0.0, 1.0, 0.3372, 1.0, 0.0, 1.0, 0.3372, 1.0, 0.0, 1.0, 0.3372, 1.0, 0.0, 1.0, 0.3372, 1.0, 0.0, 1.0, 0.3372, 1.0, 0.0, 1.0, 0.3372, 1.0, 0.0, 1.0, 0.3372, 1.0, 0.0, 1.0, 0.3372, 1.0, 0.0, 1.0, 0.3372, 1.0, 0.0, 1.0, 0.3372, 1.0, 0.0, 1.0, 0.3372, 1.0, 0.0, 1.0, 0.3372, 1.0, 0.0, 1.0, 0.3372, 1.0, 0.0, 1.0, 0.3372, 1.0, 0.0, 1.0, 0.3372, 1.0, 0.0, 1.0, 0.3372, 1.0, 0.0, 1.0, 0.3372, 1.0, 0.0, 1.0, 0.3372, 1.0, 0.0, 1.0, 0.3372, 1.0, 0.0, 1.0, 0.3372, 1.0, 0.0, 1.0, 0.3372, 1.0, 0.0, 1.0, 0.3372, 1.0, 0.0, 1.0, 0.3372, 1.0, 0.0, 1.0, 0.3372, 1.0, 0.0, 1.0, 0.3372, 1.0, 0.0, 1.0, 0.3372, 1.0, 0.0, 1.0, 0.3372, 1.0, 0.0, 1.0, 0.3372, 1.0, 0.0, 1.0, 0.3372, 1.0, 0.0, 1.0, 0.3372, 1.0, 0.0, 1.0, 0.3372, 1.0, 0.0, 1.0, 0.3372, 1.0, 0.0, 1.0, 0.3372, 1.0, 0.0, 1.0, 0.3372, 1.0, 0.0, 1.0, 0.3372, 1.0, 0.0, 1.0, 0.3372, 1.0, 0.0, 1.0, 0.3372, 1.0, 0.0, 1.0, 0.3372, 1.0, 0.0, 1.0, 0.3372, 1.0, 0.0, 1.0, 0.3372, 1.0, 0.0, 1.0, 0.3372, 1.0, 0.0, 1.0, 0.3372, 1.0, 0.0, 1.0, 0.3372, 1.0, 0.0, 1.0, 0.3372, 1.0, 0.0, 1.0, 0.3372, 1.0, 0.0, 1.0, 0.3372, 1.0, 0.0, 1.0, 0.3372, 1.0, 0.0, 1.0, 0.3372, 1.0, 0.0, 1.0, 0.3372, 1.0, 0.0, 1.0, 0.3372, 1.0, 0.0, 1.0, 0.3372, 1.0, 0.0, 1.0, 0.3372, 1.0, 0.0, 1.0, 0.3372, 1.0, 0.0, 1.0, 0.3372, 1.0, 0.0, 1.0, 0.3372, 1.0, 0.0, 1.0, 0.3372, 1.0, 0.0, 1.0, 0.3372, 1.0, 0.0, 1.0, 0.3372, 1.0, 0.0, 1.0, 0.3372, 1.0, 0.0, 1.0, 0.3372, 1.0, 0.0, 1.0, 0.3372, 1.0, 0.0, 1.0, 0.3372, 1.0, 0.0, 1.0, 0.3372, 1.0, 0.0, 1.0, 0.3372, 1.0, 0.0, 1.0, 0.3372, 1.0, 0.0, 1.0, 0.3372, 1.0, 0.0, 1.0, 0.3372, 1.0, 0.0, 1.0, 0.3372, 1.0, 0.0, 1.0, 0.3372, 1.0, 0.0, 1.0, 0.3372, 1.0, 0.0, 1.0, 0.3372, 1.0, 0.0, 1.0, 0.3372, 1.0, 0.0, 1.0, 0.3372, 1.0, 0.0, 1.0, 0.3372, 1.0, 0.0, 1.0, 0.3372, 1.0, 0.0, 1.0, 0.3372, 1.0, 0.0, 1.0, 0.3372, 1.0, 0.0, 1.0, 0.3372, 1.0, 0.0, 1.0, 0.3372, 1.0, 0.0, 1.0, 0.3372, 1.0, 0.0, 1.0, 0.3372, 1.0, 0.0, 1.0, 0.3372, 1.0, 0.0, 1.0, 0.3372, 1.0, 0.0, 1.0, 0.3372, 1.0, 0.0, 1.0, 0.3372, 1.0, 0.0, 1.0, 0.3372, 1.0, 0.0, 1.0, 0.3372, 1.0, 0.0, 1.0, 0.3372, 1.0, 0.0, 1.0, 0.3372, 1.0, 0.0, 1.0, 0.3372, 1.0, 0.0, 1.0, 0.3372, 1.0, 0.0, 1.0, 0.3372, 1.0, 0.0, 1.0, 0.3372, 1.0, 0.0, 1.0, 0.3372, 1.0, 0.0, 1.0, 0.3372, 1.0, 0.0, 1.0, 0.3372, 1.0, 0.0, 1.0, 0.3372, 1.0, 0.0, 1.0, 0.3372, 1.0, 0.0, 1.0, 0.3372, 1.0, 0.0, 1.0, 0.3372, 1.0, 0.0, 1.0, 0.3372, 1.0, 0.0, 1.0, 0.3372, 1.0, 0.0, 1.0, 0.3372, 1.0, 0.0, 1.0, 0.3372, 1.0, 0.0, 1.0, 0.3372, 1.0, 0.0, 1.0, 0.3372, 1.0, 0.0, 1.0, 0.3372, 1.0, 0.0, 1.0, 0.3372, 1.0, 0.0, 1.0, 0.3372, 1.0, 0.0, 1.0, 0.3372, 1.0, 0.0, 1.0, 0.3372, 1.0, 0.0, 1.0, 0.3372, 1.0, 0.0, 1.0, 0.3372, 1.0, 0.0, 1.0, 0.3372, 1.0, 0.0, 1.0, 0.3372, 1.0, 0.0, 1.0, 0.3372, 1.0, 0.0, 1.0, 0.3372, 1.0, 0.0, 1.0, 0.3372, 1.0, 0.0, 1.0, 0.3372, 1.0, 0.0, 1.0, 0.3372, 1.0, 0.0, 1.0, 0.3372, 1.0, 0.0, 1.0, 0.3372, 1.0, 0.0, 1.0, 0.3372, 1.0, 0.0, 1.0, 0.3372, 1.0, 0.0, 1.0, 0.3372, 1.0, 0.0, 1.0, 0.3372, 1.0, 0.0, 1.0, 0.3372, 1.0, 0.0, 1.0, 0.3372, 1.0, 0.0, 1.0, 0.3372, 1.0, 0.0, 1.0, 0.3372, 1.0, 0.0, 1.0, 0.3372, 1.0, 0.0, 1.0, 0.3372, 1.0, 0.0, 1.0, 0.3372, 1.0, 0.0, 1.0, 0.3372, 1.0, 0.0, 1.0, 0.3372, 1.0, 0.0, 1.0, 0.3372, 1.0, 0.0, 1.0, 0.3372, 1.0, 0.0, 1.0, 0.3372, 1.0, 0.0, 1.0, 0.3372, 1.0, 0.0, 1.0, 0.3372, 1.0, 0.0, 1.0, 0.3372, 1.0, 0.0, 1.0, 0.3372, 1.0, 0.0, 1.0, 0.3372, 1.0, 0.0, 1.0, 0.3372, 1.0, 0.0, 1.0, 0.3372, 1.0, 0.0, 1.0, 0.3372, 1.0, 0.0, 1.0, 0.3372, 1.0, 0.0, 1.0, 0.3372, 1.0, 0.0, 1.0, 0.3372, 1.0, 0.0, 1.0, 0.3372, 1.0, 0.0, 1.0, 0.3372, 1.0, 0.0, 1.0, 0.3372, 1.0, 0.0, 1.0, 0.3372, 1.0, 0.0, 1.0, 0.3372, 1.0, 0.0, 1.0, 0.3372, 1.0, 0.0, 1.0, 0.3372, 1.0, 0.0, 1.0, 0.3372, 1.0, 0.0, 1.0, 0.3372, 1.0, 0.0, 1.0, 0.3372, 1.0, 0.0, 1.0, 0.3372, 1.0, 0.0, 1.0, 0.3372, 1.0, 0.0, 1.0, 0.3372, 1.0, 0.0, 1.0, 0.3372, 1.0, 0.0, 1.0, 0.3372, 1.0, 0.0, 1.0, 0.3372, 1.0, 0.0, 1.0, 0.3372, 1.0, 0.0, 1.0, 0.3372, 1.0, 0.0, 1.0, 0.3372, 1.0, 0.0, 1.0, 0.3372, 1.0, 0.0, 1.0, 0.3372, 1.0, 0.0, 1.0, 0.3372, 1.0, 0.0, 1.0, 0.3372, 1.0, 0.0, 1.0, 0.3372, 1.0, 0.0, 1.0, 0.3372, 1.0, 0.0, 1.0, 0.3372, 1.0, 0.0, 1.0, 0.3372, 1.0, 0.0, 1.0, 0.3372, 1.0, 0.0, 1.0, 0.3372, 1.0, 0.0, 1.0, 0.3372, 1.0, 0.0, 1.0, 0.3372, 1.0, 0.0, 1.0, 0.3372, 1.0, 0.0, 1.0, 0.3372, 1.0, 0.0, 1.0, 0.3372, 1.0, 0.0, 1.0, 0.3372, 1.0, 0.0, 1.0, 0.3372, 1.0, 0.0, 1.0, 0.3372, 1.0, 0.0, 1.0, 0.3372, 1.0, 0.0, 1.0, 0.3372, 1.0, 0.0, 1.0, 0.3372, 1.0, 0.0, 1.0, 0.3372, 1.0, 0.0, 1.0, 0.3372, 1.0, 0.0, 1.0, 0.3372, 1.0, 0.0, 1.0, 0.3372, 1.0, 0.0, 1.0, 0.3372, 1.0, 0.0, 1.0, 0.3372, 1.0, 0.0, 1.0, 0.3372, 1.0, 0.0, 1.0, 0.3372, 1.0, 0.0, 1.0, 0.3372, 1.0, 0.0, 1.0, 0.3372, 1.0, 0.0, 1.0, 0.3372, 1.0, 0.0, 1.0, 0.3372, 1.0, 0.0, 1.0, 0.3372, 1.0, 0.0, 1.0, 0.3372, 1.0, 0.0, 1.0, 0.3372, 1.0, 0.0, 1.0, 0.3372, 1.0, 0.0, 1.0, 0.3372, 1.0, 0.0, 1.0, 0.3372, 1.0, 0.0, 1.0, 0.3372, 1.0, 0.0, 1.0, 0.3372, 1.0, 0.0, 1.0, 0.3372, 1.0, 0.0, 1.0, 0.3372, 1.0, 0.0, 1.0, 0.3372, 1.0, 0.0, 1.0, 0.3372, 1.0, 0.0, 1.0, 0.3372, 1.0, 0.0, 1.0, 0.3372, 1.0, 0.0, 1.0, 0.3372, 1.0, 0.0, 1.0, 0.3372, 1.0, 0.0, 1.0, 0.3372, 1.0, 0.0, 1.0, 0.3372, 1.0, 0.0, 1.0, 0.3372, 1.0, 0.0, 1.0, 0.3372, 1.0, 0.0, 1.0, 0.3372, 1.0, 0.0, 1.0, 0.3372, 1.0, 0.0, 1.0, 0.3372, 1.0, 0.0, 1.0, 0.3372, 1.0, 0.0, 1.0, 0.3372, 1.0, 0.0, 1.0, 0.3372, 1.0, 0.0, 1.0, 0.3372, 1.0, 0.0, 1.0, 0.3372, 1.0, 0.0, 1.0, 0.3372, 1.0, 0.0, 1.0, 0.3372, 1.0, 0.0, 1.0, 0.3372, 1.0, 0.0, 1.0, 0.3372, 1.0, 0.0, 1.0, 0.3372, 1.0, 0.0, 1.0, 0.3372, 1.0, 0.0, 1.0, 0.3372, 1.0, 0.0, 1.0, 0.3372, 1.0, 0.0, 1.0, 0.3372, 1.0, 0.0, 1.0, 0.3372, 1.0, 0.0, 1.0, 0.3372, 1.0, 0.0, 1.0, 0.3372, 1.0, 0.0, 1.0, 0.3372, 1.0, 0.0, 1.0, 0.3372, 1.0, 0.0, 1.0, 0.3372, 1.0, 0.0, 1.0, 0.3372, 1.0, 0.0, 1.0, 0.3372, 1.0, 0.0, 1.0, 0.3372, 1.0, 0.0, 1.0, 0.3372, 1.0, 0.0, 1.0, 0.3372, 1.0, 0.0, 1.0, 0.3372, 1.0, 0.0, 1.0, 0.3372, 1.0, 0.0, 1.0, 0.3372, 1.0, 0.0, 1.0, 0.3372, 1.0, 0.0, 1.0, 0.3372, 1.0, 0.0, 1.0, 0.3372, 1.0, 0.0, 1.0, 0.3372, 1.0, 0.0, 1.0, 0.3372, 1.0, 0.0, 1.0, 0.3372, 1.0, 0.0, 1.0, 0.3372, 1.0, 0.0, 1.0, 0.3372, 1.0, 0.0, 1.0, 0.3372, 1.0, 0.0, 1.0, 0.3372, 1.0, 0.0, 1.0, 0.3372, 1.0, 0.0, 1.0, 0.3372, 1.0, 0.0, 1.0, 0.3372, 1.0, 0.0, 1.0, 0.3372, 1.0, 0.0, 1.0, 0.3372, 1.0, 0.0, 1.0, 0.3372, 1.0, 0.0, 1.0, 0.3372, 1.0, 0.0, 1.0, 0.3372, 1.0, 0.0, 1.0, 0.3372, 1.0, 0.0, 1.0, 0.3372, 1.0, 0.0, 1.0, 0.3372, 1.0, 0.0, 1.0, 0.3372, 1.0, 0.0, 1.0, 0.3372, 1.0, 0.0, 1.0, 0.3372, 1.0, 0.0, 1.0, 0.3372, 1.0, 0.0, 1.0, 0.3372, 1.0, 0.0, 1.0, 0.3372, 1.0, 0.0, 1.0, 0.3372, 1.0, 0.0, 1.0, 0.3372, 1.0, 0.0, 1.0, 0.3372, 1.0, 0.0, 1.0, 0.3372, 1.0, 0.0, 1.0, 0.3372, 1.0, 0.0, 1.0, 0.3372, 1.0, 0.0, 1.0, 0.3372, 1.0, 0.0, 1.0, 0.3372, 1.0, 0.0, 1.0, 0.3372, 1.0, 0.0, 1.0, 0.3372, 1.0, 0.0, 1.0, 0.3372, 1.0, 0.0, 1.0, 0.3372, 1.0, 0.0, 1.0, 0.3372, 1.0, 0.0, 1.0, 0.3372, 1.0, 0.0, 1.0, 0.3372, 1.0, 0.0, 1.0, 0.3372, 1.0, 0.0, 1.0, 0.3372, 1.0, 0.0, 1.0, 0.3372, 1.0, 0.0, 1.0, 0.3372, 1.0, 0.0, 1.0, 0.3372, 1.0, 0.0, 1.0, 0.3372, 1.0, 0.0, 1.0, 0.3372, 1.0, 0.0, 1.0, 0.3372, 1.0, 0.0, 1.0, 0.3372, 1.0, 0.0, 1.0, 0.3372, 1.0, 0.0, 1.0, 0.3372, 1.0, 0.0, 1.0, 0.3372, 1.0, 0.0, 1.0, 0.3372, 1.0, 0.0, 1.0, 0.3372, 1.0, 0.0, 1.0, 0.3372, 1.0, 0.0, 1.0, 0.3372, 1.0, 0.0, 1.0, 0.3372, 1.0, 0.0, 1.0, 0.3372, 1.0, 0.0, 1.0, 0.3372, 1.0, 0.0, 1.0, 0.3372, 1.0, 0.0, 1.0, 0.3372, 1.0, 0.0, 1.0, 0.3372, 1.0, 0.0, 1.0, 0.3372, 1.0, 0.0, 1.0, 0.3372, 1.0, 0.0, 1.0, 0.3372, 1.0, 0.0, 1.0, 0.3372, 1.0, 0.0, 1.0, 0.3372, 1.0, 0.0, 1.0, 0.3372, 1.0, 0.0, 1.0, 0.3372, 1.0, 0.0, 1.0, 0.3372, 1.0, 0.0, 1.0, 0.3372, 1.0, 0.0, 1.0, 0.3372, 1.0, 0.0, 1.0, 0.3372, 1.0, 0.0, 1.0, 0.3372, 1.0, 0.0, 1.0, 0.3372, 1.0, 0.0, 1.0, 0.3372, 1.0, 0.0, 1.0, 0.3372, 1.0, 0.0, 1.0, 0.3372, 1.0, 0.0, 1.0, 0.3372, 1.0, 0.0, 1.0, 0.3372, 1.0, 0.0, 1.0, 0.3372, 1.0, 0.0, 1.0, 0.3372, 1.0, 0.0, 1.0, 0.3372, 1.0, 0.0, 1.0, 0.3372, 1.0, 0.0, 1.0, 0.3372, 1.0, 0.0, 1.0, 0.3372, 1.0, 0.0, 1.0, 0.3372, 1.0, 0.0, 1.0, 0.3372, 1.0, 0.0, 1.0, 0.3372, 1.0, 0.0, 1.0, 0.3372, 1.0, 0.0, 1.0, 0.3372, 1.0, 0.0, 1.0, 0.3372, 1.0, 0.0, 1.0, 0.3372, 1.0, 0.0, 1.0, 0.3372, 1.0, 0.0, 1.0, 0.3372, 1.0, 0.0, 1.0, 0.3372, 1.0, 0.0, 1.0, 0.3372, 1.0, 0.0, 1.0, 0.3372, 1.0, 0.0, 1.0, 0.3372, 1.0, 0.0, 1.0, 0.3372, 1.0, 0.0, 1.0, 0.3372, 1.0, 0.0, 1.0, 0.3372, 1.0, 0.0, 1.0, 0.3372, 1.0, 0.0, 1.0, 0.3372, 1.0, 0.0, 1.0, 0.3372, 1.0, 0.0, 1.0, 0.3372, 1.0, 0.0, 1.0, 0.3372, 1.0, 0.0, 1.0, 0.3372, 1.0, 0.0, 1.0, 0.3372, 1.0, 0.0, 1.0, 0.3372, 1.0, 0.0, 1.0, 0.3372, 1.0, 0.0, 1.0, 0.3372, 1.0, 0.0, 1.0, 0.3372, 1.0, 0.0, 1.0, 0.3372, 1.0, 0.0, 1.0, 0.3372, 1.0, 0.0, 1.0, 0.3372, 1.0, 0.0, 1.0, 0.3372, 1.0, 0.0, 1.0, 0.3372, 1.0, 0.0, 1.0, 0.3372, 1.0, 0.0, 1.0, 0.3372, 1.0, 0.0, 1.0, 0.3372, 1.0, 0.0, 1.0, 0.3372, 1.0, 0.0, 1.0, 0.3372, 1.0, 0.0, 1.0, 0.3372, 1.0, 0.0, 1.0, 0.3372, 1.0, 0.0, 1.0, 0.3372, 1.0, 0.0, 1.0, 0.3372, 1.0, 0.0, 1.0, 0.3372, 1.0, 0.0, 1.0, 0.3372, 1.0, 0.0, 1.0, 0.3372, 1.0, 0.0, 1.0, 0.3372, 1.0, 0.0, 1.0, 0.3372, 1.0, 0.0, 1.0, 0.3372, 1.0, 0.0, 1.0, 0.3372, 1.0, 0.0, 1.0, 0.3372, 1.0, 0.0, 1.0, 0.3372, 1.0, 0.0, 1.0, 0.3372, 1.0, 0.0, 1.0, 0.3372, 1.0, 0.0, 1.0, 0.3372, 1.0, 0.0, 1.0, 0.3372, 1.0, 0.0, 1.0, 0.3372, 1.0, 0.0, 1.0, 0.3372, 1.0, 0.0, 1.0, 0.3372, 1.0, 0.0, 1.0, 0.3372, 1.0, 0.0, 1.0, 0.3372, 1.0, 0.0, 1.0, 0.3372, 1.0, 0.0, 1.0, 0.3372, 1.0, 0.0, 1.0, 0.3372, 1.0, 0.0, 1.0, 0.3372, 1.0, 0.0, 1.0, 0.3372, 1.0, 0.0, 1.0, 0.3372, 1.0, 0.0, 1.0, 0.3372, 1.0, 0.0, 1.0, 0.3372, 1.0, 0.0, 1.0, 0.3372, 1.0, 0.0, 1.0, 0.3372, 1.0, 0.0, 1.0, 0.3372, 1.0, 0.0, 1.0, 0.3372, 1.0, 0.0, 1.0, 0.3372, 1.0, 0.0, 1.0, 0.3372, 1.0, 0.0, 1.0, 0.3372, 1.0, 0.0, 1.0, 0.3372, 1.0, 0.0, 1.0, 0.3372, 1.0, 0.0, 1.0, 0.3372, 1.0, 0.0, 1.0, 0.3372, 1.0, 0.0, 1.0, 0.3372, 1.0, 0.0, 1.0, 0.3372, 1.0, 0.0, 1.0, 0.3372, 1.0, 0.0, 1.0, 0.3372, 1.0, 0.0, 1.0, 0.3372, 1.0, 0.0, 1.0, 0.3372, 1.0, 0.0, 1.0, 0.3372, 1.0, 0.0, 1.0, 0.3372, 1.0, 0.0, 1.0, 0.3372, 1.0, 0.0, 1.0, 0.3372, 1.0, 0.0, 1.0, 0.3372, 1.0, 0.0, 1.0, 0.3372, 1.0, 0.0, 1.0, 0.3372, 1.0, 0.0, 1.0, 0.3372, 1.0, 0.0, 1.0, 0.3372, 1.0, 0.0, 1.0, 0.3372, 1.0, 0.0, 1.0, 0.3372, 1.0, 0.0, 1.0, 0.3372, 1.0, 0.0, 1.0, 0.3372, 1.0, 0.0, 1.0, 0.3372, 1.0, 0.0, 1.0, 0.3372, 1.0, 0.0, 1.0, 0.3372, 1.0, 0.0, 1.0, 0.3372, 1.0, 0.0, 1.0, 0.3372, 1.0, 0.0, 1.0, 0.3372, 1.0, 0.0, 1.0, 0.3372, 1.0, 0.0, 1.0, 0.3372, 1.0, 0.0, 1.0, 0.3372, 1.0, 0.0, 1.0, 0.3372, 1.0, 0.0, 1.0, 0.3372, 1.0, 0.0, 1.0, 0.3372, 1.0, 0.0, 1.0, 0.3372, 1.0, 0.0, 1.0, 0.3372, 1.0, 0.0, 1.0, 0.3372, 1.0, 0.0, 1.0, 0.3372, 1.0, 0.0, 1.0, 0.3372, 1.0, 0.0, 1.0, 0.3372, 1.0, 0.0, 1.0, 0.3372, 1.0, 0.0, 1.0, 0.3372, 1.0, 0.0, 1.0, 0.3372, 1.0, 0.0, 1.0, 0.3372, 1.0, 0.0, 1.0, 0.3372, 1.0, 0.0, 1.0, 0.3372, 1.0, 0.0, 1.0, 0.3372, 1.0, 0.0, 1.0, 0.3372, 1.0, 0.0, 1.0, 0.3372, 1.0, 0.0, 1.0, 0.3372, 1.0, 0.0, 1.0, 0.3372, 1.0, 0.0, 1.0, 0.3372, 1.0, 0.0, 1.0, 0.3372, 1.0, 0.0, 1.0, 0.3372, 1.0, 0.0, 1.0, 0.3372, 1.0, 0.0, 1.0, 0.3372, 1.0, 0.0, 1.0, 0.3372, 1.0, 0.0, 1.0, 0.3372, 1.0, 0.0, 1.0, 0.3372, 1.0, 0.0, 1.0, 0.3372, 1.0, 0.0, 1.0, 0.3372, 1.0, 0.0, 1.0, 0.3372, 1.0, 0.0, 1.0, 0.3372, 1.0, 0.0, 1.0, 0.3372, 1.0, 0.0, 1.0, 0.3372, 1.0, 0.0, 1.0, 0.3372, 1.0, 0.0, 1.0, 0.3372, 1.0, 0.0, 1.0, 0.3372, 1.0, 0.0, 1.0, 0.3372, 1.0, 0.0, 1.0, 0.3372, 1.0, 0.0, 1.0, 0.3372, 1.0, 0.0, 1.0, 0.3372, 1.0, 0.0, 1.0, 0.3372, 1.0, 0.0, 1.0, 0.3372, 1.0, 0.0, 1.0, 0.3372, 1.0, 0.0, 1.0, 0.3372, 1.0, 0.0, 1.0, 0.3372, 1.0, 0.0, 1.0, 0.3372, 1.0, 0.0, 1.0, 0.3372, 1.0, 0.0, 1.0, 0.3372, 1.0, 0.0, 1.0, 0.3372, 1.0, 0.0, 1.0, 0.3372, 1.0, 0.0, 1.0, 0.3372, 1.0, 0.0, 1.0, 0.3372, 1.0, 0.0, 1.0, 0.3372, 1.0, 0.0, 1.0, 0.3372, 1.0, 0.0, 1.0, 0.3372, 1.0, 0.0, 1.0, 0.3372, 1.0, 0.0, 1.0, 0.3372, 1.0, 0.0, 1.0, 0.3372, 1.0, 0.0, 1.0, 0.3372, 1.0, 0.0, 1.0, 0.3372, 1.0, 0.0, 1.0, 0.3372, 1.0, 0.0, 1.0, 0.3372, 1.0, 0.0, 1.0, 0.3372, 1.0, 0.0, 1.0, 0.3372, 1.0, 0.0, 1.0, 0.3372, 1.0, 0.0, 1.0, 0.3372, 1.0, 0.0, 1.0, 0.3372, 1.0, 0.0, 1.0, 0.3372, 1.0, 0.0, 1.0, 0.3372, 1.0, 0.0, 1.0, 0.3372, 1.0, 0.0, 1.0, 0.3372, 1.0, 0.0, 1.0, 0.3372, 1.0, 0.0, 1.0, 0.3372, 1.0, 0.0, 1.0, 0.3372, 1.0, 0.0, 1.0, 0.3372, 1.0, 0.0, 1.0, 0.3372, 1.0, 0.0, 1.0, 0.3372, 1.0, 0.0, 1.0, 0.3372, 1.0, 0.0, 1.0, 0.3372, 1.0, 0.0, 1.0, 0.3372, 1.0, 0.0, 1.0, 0.3372, 1.0, 0.0, 1.0, 0.3372, 1.0, 0.0, 1.0, 0.3372, 1.0, 0.0, 1.0, 0.3372, 1.0, 0.0, 1.0, 0.3372, 1.0, 0.0, 1.0, 0.3372, 1.0, 0.0, 1.0, 0.3372, 1.0, 0.0, 1.0, 0.3372, 1.0, 0.0, 1.0, 0.3372, 1.0, 0.0, 1.0, 0.3372, 1.0, 0.0, 1.0, 0.3372, 1.0, 0.0, 1.0, 0.3372, 1.0, 0.0, 1.0, 0.3372, 1.0, 0.0, 1.0, 0.3372, 1.0, 0.0, 1.0, 0.3372, 1.0, 0.0, 1.0, 0.3372, 1.0, 0.0, 1.0, 0.3372, 1.0, 0.0, 1.0, 0.3372, 1.0, 0.0, 1.0, 0.3372, 1.0, 0.0, 1.0, 0.3372, 1.0, 0.0, 1.0, 0.3372, 1.0, 0.0, 1.0, 0.3372, 1.0, 0.0, 1.0, 0.3372, 1.0, 0.0, 1.0, 0.3372, 1.0, 0.0, 1.0, 0.3372, 1.0, 0.0, 1.0, 0.3372, 1.0, 0.0, 1.0, 0.3372, 1.0, 0.0, 1.0, 0.3372, 1.0, 0.0, 1.0, 0.3372, 1.0, 0.0, 1.0, 0.3372, 1.0, 0.0, 1.0, 0.3372, 1.0, 0.0, 1.0, 0.3372, 1.0, 0.0, 1.0, 0.3372, 1.0, 0.0, 1.0, 0.3372, 1.0, 0.0, 1.0, 0.3372, 1.0, 0.0, 1.0, 0.3372, 1.0, 0.0, 1.0, 0.3372, 1.0, 0.0, 1.0, 0.3372, 1.0, 0.0, 1.0, 0.3372, 1.0, 0.0, 1.0, 0.3372, 1.0, 0.0, 1.0, 0.3372, 1.0, 0.0, 1.0, 0.3372, 1.0, 0.0, 1.0, 0.3372, 1.0, 0.0, 1.0, 0.3372, 1.0, 0.0, 1.0, 0.3372, 1.0, 0.0, 1.0, 0.3372, 1.0, 0.0, 1.0, 0.3372, 1.0, 0.0, 1.0, 0.3372, 1.0, 0.0, 1.0, 0.3372, 1.0, 0.0, 1.0, 0.3372, 1.0, 0.0, 1.0, 0.3372, 1.0, 0.0, 1.0, 0.3372, 1.0, 0.0, 1.0, 0.3372, 1.0, 0.0, 1.0, 0.3372, 1.0, 0.0, 1.0, 0.3372, 1.0, 0.0, 1.0, 0.3372, 1.0, 0.0, 1.0, 0.3372, 1.0, 0.0, 1.0, 0.3372, 1.0, 0.0, 1.0, 0.3372, 1.0, 0.0, 1.0, 0.3372, 1.0, 0.0, 1.0, 0.3372, 1.0, 0.0, 1.0, 0.3372, 1.0, 0.0, 1.0, 0.3372, 1.0, 0.0, 1.0, 0.3372, 1.0, 0.0, 1.0, 0.3372, 1.0, 0.0, 1.0, 0.3372, 1.0, 0.0, 1.0, 0.3372, 1.0, 0.0, 1.0, 0.3372, 1.0, 0.0, 1.0, 0.3372, 1.0, 0.0, 1.0, 0.3372, 1.0, 0.0, 1.0, 0.3372, 1.0, 0.0, 1.0, 0.3372, 1.0, 0.0, 1.0, 0.3372, 1.0, 0.0, 1.0, 0.3372, 1.0, 0.0, 1.0, 0.3372, 1.0, 0.0, 1.0, 0.3372, 1.0, 0.0, 1.0, 0.3372, 1.0, 0.0, 1.0, 0.3372, 1.0, 0.0, 1.0, 0.3372, 1.0, 0.0, 1.0, 0.3372, 1.0, 0.0, 1.0, 0.3372, 1.0, 0.0, 1.0, 0.3372, 1.0, 0.0, 1.0, 0.3372, 1.0, 0.0, 1.0, 0.3372, 1.0, 0.0, 1.0, 0.3372, 1.0, 0.0, 1.0, 0.3372, 1.0, 0.0, 1.0, 0.3372, 1.0, 0.0, 1.0, 0.3372, 1.0, 0.0, 1.0, 0.3372, 1.0, 0.0, 1.0, 0.3372, 1.0, 0.0, 1.0, 0.3372, 1.0, 0.0, 1.0, 0.3372, 1.0, 0.0, 1.0, 0.3372, 1.0, 0.0, 1.0, 0.3372, 1.0, 0.0, 1.0, 0.3372, 1.0, 0.0, 1.0, 0.3372, 1.0, 0.0, 1.0, 0.3372, 1.0, 0.0, 1.0, 0.3372, 1.0, 0.0, 1.0, 0.3372, 1.0, 0.0, 1.0, 0.3372, 1.0, 0.0, 1.0, 0.3372, 1.0, 0.0, 1.0, 0.3372, 1.0, 0.0, 1.0, 0.3372, 1.0, 0.0, 1.0, 0.3372, 1.0, 0.0, 1.0, 0.3372, 1.0, 0.0, 1.0, 0.3372, 1.0, 0.0, 1.0, 0.3372, 1.0, 0.0, 1.0, 0.3372, 1.0, 0.0, 1.0, 0.3372, 1.0, 0.0, 1.0, 0.3372, 1.0, 0.0, 1.0, 0.3372, 1.0, 0.0, 1.0, 0.3372, 1.0, 0.0, 1.0, 0.3372, 1.0, 0.0, 1.0, 0.3372, 1.0, 0.0, 1.0, 0.3372, 1.0, 0.0, 1.0, 0.3372, 1.0, 0.0, 1.0, 0.3372, 1.0, 0.0, 1.0, 0.3372, 1.0, 0.0, 1.0, 0.3372, 1.0, 0.0, 1.0, 0.3372, 1.0, 0.0, 1.0, 0.3372, 1.0, 0.0, 1.0, 0.3372, 1.0, 0.0, 1.0, 0.3372, 1.0, 0.0, 1.0, 0.3372, 1.0, 0.0, 1.0, 0.3372, 1.0, 0.0, 1.0, 0.3372, 1.0, 0.0, 1.0, 0.3372, 1.0, 0.0, 1.0, 0.3372, 1.0, 0.0, 1.0, 0.3372, 1.0, 0.0, 1.0, 0.3372, 1.0, 0.0, 1.0, 0.3372, 1.0, 0.0, 1.0, 0.3372, 1.0, 0.0, 1.0, 0.3372, 1.0, 0.0, 1.0, 0.3372, 1.0, 0.0, 1.0, 0.3372, 1.0, 0.0, 1.0, 0.3372, 1.0, 0.0, 1.0, 0.3372, 1.0, 0.0, 1.0, 0.3372, 1.0, 0.0, 1.0, 0.3372, 1.0, 0.0, 1.0, 0.3372, 1.0, 0.0, 1.0, 0.3372, 1.0, 0.0, 1.0, 0.3372, 1.0, 0.0, 1.0, 0.3372, 1.0, 0.0, 1.0, 0.3372, 1.0, 0.0, 1.0, 0.3372, 1.0, 0.0, 1.0, 0.3372, 1.0, 0.0, 1.0, 0.3372, 1.0, 0.0, 1.0, 0.3372, 1.0, 0.0, 1.0, 0.3372, 1.0, 0.0, 1.0, 0.3372, 1.0, 0.0, 1.0, 0.3372, 1.0, 0.0, 1.0, 0.3372, 1.0, 0.0, 1.0, 0.3372, 1.0, 0.0, 1.0, 0.3372, 1.0, 0.0, 1.0, 0.3372, 1.0, 0.0, 1.0, 0.3372, 1.0, 0.0, 1.0, 0.3372, 1.0, 0.0, 1.0, 0.3372, 1.0, 0.0, 1.0, 0.3372, 1.0, 0.0, 1.0, 0.3372, 1.0, 0.0, 1.0, 0.3372, 1.0, 0.0, 1.0, 0.3372, 1.0, 0.0, 1.0, 0.3372, 1.0, 0.0, 1.0, 0.3372, 1.0, 0.0, 1.0, 0.3372, 1.0, 0.0, 1.0, 0.3372, 1.0, 0.0, 1.0, 0.3372, 1.0, 0.0, 1.0, 0.3372, 1.0, 0.0, 1.0, 0.3372, 1.0, 0.0, 1.0, 0.3372, 1.0, 0.0, 1.0, 0.3372, 1.0, 0.0, 1.0, 0.3372, 1.0, 0.0, 1.0, 0.3372, 1.0, 0.0, 1.0, 0.3372, 1.0, 0.0, 1.0, 0.3372, 1.0, 0.0, 1.0, 0.3372, 1.0, 0.0, 1.0, 0.3372, 1.0, 0.0, 1.0, 0.3372, 1.0, 0.0, 1.0, 0.3372, 1.0, 0.0, 1.0, 0.3372, 1.0, 0.0, 1.0, 0.3372, 1.0, 0.0, 1.0, 0.3372, 1.0, 0.0, 1.0, 0.3372, 1.0, 0.0, 1.0, 0.3372, 1.0, 0.0, 1.0, 0.3372, 1.0, 0.0, 1.0, 0.3372, 1.0, 0.0, 1.0, 0.3372, 1.0, 0.0, 1.0, 0.3372, 1.0, 0.0, 1.0, 0.3372, 1.0, 0.0, 1.0, 0.3372, 1.0, 0.0, 1.0, 0.3372, 1.0, 0.0, 1.0, 0.3372, 1.0, 0.0, 1.0, 0.3372, 1.0, 0.0, 1.0, 0.3372, 1.0, 0.0, 1.0, 0.3372, 1.0, 0.0, 1.0, 0.3372, 1.0, 0.0, 1.0, 0.3372, 1.0, 0.0, 1.0, 0.3372, 1.0, 0.0, 1.0, 0.3372, 1.0, 0.0, 1.0, 0.3372, 1.0, 0.0, 1.0, 0.3372, 1.0, 0.0, 1.0, 0.3372, 1.0, 0.0, 1.0, 0.3372, 1.0, 0.0, 1.0, 0.3372, 1.0, 0.0, 1.0, 0.3372, 1.0, 0.0, 1.0, 0.3372, 1.0, 0.0, 1.0, 0.3372, 1.0, 0.0, 1.0, 0.3372, 1.0, 0.0, 1.0, 0.3372, 1.0, 0.0, 1.0, 0.3372, 1.0, 0.0, 1.0, 0.3372, 1.0, 0.0, 1.0, 0.3372, 1.0, 0.0, 1.0, 0.3372, 1.0, 0.0, 1.0, 0.3372, 1.0, 0.0, 1.0, 0.3372, 1.0, 0.0, 1.0, 0.3372, 1.0, 0.0, 1.0, 0.3372, 1.0, 0.0, 1.0, 0.3372, 1.0, 0.0, 1.0, 0.3372, 1.0, 0.0, 1.0, 0.3372, 1.0, 0.0, 1.0, 0.3372, 1.0, 0.0, 1.0, 0.3372, 1.0, 0.0, 1.0, 0.3372, 1.0, 0.0, 1.0, 0.3372, 1.0, 0.0, 1.0, 0.3372, 1.0, 0.0, 1.0, 0.3372, 1.0, 0.0, 1.0, 0.3372, 1.0, 0.0, 1.0, 0.3372, 1.0, 0.0, 1.0, 0.3372, 1.0, 0.0, 1.0, 0.3372, 1.0, 0.0, 1.0, 0.3372, 1.0, 0.0, 1.0, 0.3372, 1.0, 0.0, 1.0, 0.3372, 1.0, 0.0, 1.0, 0.3372, 1.0, 0.0, 1.0, 0.3372, 1.0, 0.0, 1.0, 0.3372, 1.0, 0.0, 1.0, 0.3372, 1.0, 0.0, 1.0, 0.3372, 1.0, 0.0, 1.0, 0.3372, 1.0, 0.0, 1.0, 0.3372, 1.0, 0.0, 1.0, 0.3372, 1.0, 0.0, 1.0, 0.3372, 1.0, 0.0, 1.0, 0.3372, 1.0, 0.0, 1.0, 0.3372, 1.0, 0.0, 1.0, 0.3372, 1.0, 0.0, 1.0, 0.3372, 1.0, 0.0, 1.0, 0.3372, 1.0, 0.0, 1.0, 0.3372, 1.0, 0.0, 1.0, 0.3372, 1.0, 0.0, 1.0, 0.3372, 1.0, 0.0, 1.0, 0.3372, 1.0, 0.0, 1.0, 0.3372, 1.0, 0.0, 1.0, 0.3372, 1.0, 0.0, 1.0, 0.3372, 1.0, 0.0, 1.0, 0.3372, 1.0, 0.0, 1.0, 0.3372, 1.0, 0.0, 1.0, 0.3372, 1.0, 0.0, 1.0, 0.3372, 1.0, 0.0, 1.0, 0.3372, 1.0, 0.0, 1.0, 0.3372, 1.0, 0.0, 1.0, 0.3372, 1.0, 0.0, 1.0, 0.3372, 1.0, 0.0, 1.0, 0.3372, 1.0, 0.0, 1.0, 0.3372, 1.0, 0.0, 1.0, 0.3372, 1.0, 0.0, 1.0, 0.3372, 1.0, 0.0, 1.0, 0.3372, 1.0, 0.0, 1.0, 0.3372, 1.0, 0.0, 1.0, 0.3372, 1.0, 0.0, 1.0, 0.3372, 1.0, 0.0, 1.0, 0.3372, 1.0, 0.0, 1.0, 0.3372, 1.0, 0.0, 1.0, 0.3372, 1.0, 0.0, 1.0, 0.3372, 1.0, 0.0, 1.0, 0.3372, 1.0, 0.0, 1.0, 0.3372, 1.0, 0.0, 1.0, 0.3372, 1.0, 0.0, 1.0, 0.3372, 1.0, 0.0, 1.0, 0.3372, 1.0, 0.0, 1.0, 0.3372, 1.0, 0.0, 1.0, 0.3372, 1.0, 0.0, 1.0, 0.3372, 1.0, 0.0, 1.0, 0.3372, 1.0, 0.0, 1.0, 0.3372, 1.0, 0.0, 1.0, 0.3372, 1.0, 0.0, 1.0, 0.3372, 1.0, 0.0, 1.0, 0.3372, 1.0, 0.0, 1.0, 0.3372, 1.0, 0.0, 1.0, 0.3372, 1.0, 0.0, 1.0, 0.3372, 1.0, 0.0, 1.0, 0.3372, 1.0, 0.0, 1.0, 0.3372, 1.0, 0.0, 1.0, 0.3372, 1.0, 0.0, 1.0, 0.3372, 1.0, 0.0, 1.0, 0.3372, 1.0, 0.0, 1.0, 0.3372, 1.0, 0.0, 1.0, 0.3372, 1.0, 0.0, 1.0, 0.3372, 1.0, 0.0, 1.0, 0.3372, 1.0, 0.0, 1.0, 0.3372, 1.0, 0.0, 1.0, 0.3372, 1.0, 0.0, 1.0, 0.3372, 1.0, 0.0, 1.0, 0.3372, 1.0, 0.0, 1.0, 0.3372, 1.0, 0.0, 1.0, 0.3372, 1.0, 0.0, 1.0, 0.3372, 1.0, 0.0, 1.0, 0.3372, 1.0, 0.0, 1.0, 0.3372, 1.0, 0.0, 1.0, 0.3372, 1.0, 0.0, 1.0, 0.3372, 1.0, 0.0, 1.0, 0.3372, 1.0, 0.0, 1.0, 0.3372, 1.0, 0.0, 1.0, 0.3372, 1.0, 0.0, 1.0, 0.3372, 1.0, 0.0, 1.0, 0.3372, 1.0, 0.0, 1.0, 0.3372, 1.0, 0.0, 1.0, 0.3372, 1.0, 0.0, 1.0, 0.3372, 1.0, 0.0, 1.0, 0.3372, 1.0, 0.0, 1.0, 0.3372, 1.0, 0.0, 1.0, 0.3372, 1.0, 0.0, 1.0, 0.3372, 1.0, 0.0, 1.0, 0.3372, 1.0, 0.0, 1.0, 0.3372, 1.0, 0.0, 1.0, 0.3372, 1.0, 0.0, 1.0, 0.3372, 1.0, 0.0, 1.0, 0.3372, 1.0, 0.0, 1.0, 0.3372, 1.0, 0.0, 1.0, 0.3372, 1.0, 0.0, 1.0, 0.3372, 1.0, 0.0, 1.0, 0.3372, 1.0, 0.0, 1.0, 0.3372, 1.0, 0.0, 1.0, 0.3372, 1.0, 0.0, 1.0, 0.3372, 1.0, 0.0, 1.0, 0.3372, 1.0, 0.0, 1.0, 0.3372, 1.0, 0.0, 1.0, 0.3372, 1.0, 0.0, 1.0, 0.3372, 1.0, 0.0, 1.0, 0.3372, 1.0, 0.0, 1.0, 0.3372, 1.0, 0.0, 1.0, 0.3372, 1.0, 0.0, 1.0, 0.3372, 1.0, 0.0, 1.0, 0.3372, 1.0, 0.0, 1.0, 0.3372, 1.0, 0.0, 1.0, 0.3372, 1.0, 0.0, 1.0, 0.3372, 1.0, 0.0, 1.0, 0.3372, 1.0, 0.0, 1.0, 0.3372, 1.0, 0.0, 1.0, 0.3372, 1.0, 0.0, 1.0, 0.3372, 1.0, 0.0, 1.0, 0.3372, 1.0, 0.0, 1.0, 0.3372, 1.0, 0.0, 1.0, 0.3372, 1.0, 0.0, 1.0, 0.3372, 1.0, 0.0, 1.0, 0.3372, 1.0, 0.0, 1.0, 0.3372, 1.0, 0.0, 1.0, 0.3372, 1.0, 0.0, 1.0, 0.3372, 1.0, 0.0, 1.0, 0.3372, 1.0, 0.0, 1.0, 0.3372, 1.0, 0.0, 1.0, 0.3372, 1.0, 0.0, 1.0, 0.3372, 1.0, 0.0, 1.0, 0.3372, 1.0, 0.0, 1.0, 0.3372, 1.0, 0.0, 1.0, 0.3372, 1.0, 0.0, 1.0, 0.3372, 1.0, 0.0, 1.0, 0.3372, 1.0, 0.0, 1.0, 0.3372, 1.0, 0.0, 1.0, 0.3372, 1.0, 0.0, 1.0, 0.3372, 1.0, 0.0, 1.0, 0.3372, 1.0, 0.0, 1.0, 0.3372, 1.0, 0.0, 1.0, 0.3372, 1.0, 0.0, 1.0, 0.3372, 1.0, 0.0, 1.0, 0.3372, 1.0, 0.0, 1.0, 0.3372, 1.0, 0.0, 1.0, 0.3372, 1.0, 0.0, 1.0, 0.3372, 1.0, 0.0, 1.0, 0.3372, 1.0, 0.0, 1.0, 0.3372, 1.0, 0.0, 1.0, 0.3372, 1.0, 0.0, 1.0, 0.3372, 1.0, 0.0, 1.0, 0.3372, 1.0, 0.0, 1.0, 0.3372, 1.0, 0.0, 1.0, 0.3372, 1.0, 0.0, 1.0, 0.3372, 1.0, 0.0, 1.0, 0.3372, 1.0, 0.0, 1.0, 0.3372, 1.0, 0.0, 1.0, 0.3372, 1.0, 0.0, 1.0, 0.3372, 1.0, 0.0, 1.0, 0.3372, 1.0, 0.0, 1.0, 0.3372, 1.0, 0.0, 1.0, 0.3372, 1.0, 0.0, 1.0, 0.3372, 1.0, 0.0, 1.0, 0.3372, 1.0, 0.0, 1.0, 0.3372, 1.0, 0.0, 1.0, 0.3372, 1.0, 0.0, 1.0, 0.3372, 1.0, 0.0, 1.0, 0.3372, 1.0, 0.0, 1.0, 0.3372, 1.0, 0.0, 1.0, 0.3372, 1.0, 0.0, 1.0, 0.3372, 1.0, 0.0, 1.0, 0.3372, 1.0, 0.0, 1.0, 0.3372, 1.0, 0.0, 1.0, 0.3372, 1.0, 0.0, 1.0, 0.3372, 1.0, 0.0, 1.0, 0.3372, 1.0, 0.0, 1.0, 0.3372, 1.0, 0.0, 1.0, 0.3372, 1.0, 0.0, 1.0, 0.3372, 1.0, 0.0, 1.0, 0.3372, 1.0, 0.0, 1.0, 0.3372, 1.0, 0.0, 1.0, 0.3372, 1.0, 0.0, 1.0, 0.3372, 1.0, 0.0, 1.0, 0.3372, 1.0, 0.0, 1.0, 0.3372, 1.0, 0.0, 1.0, 0.3372, 1.0, 0.0, 1.0, 0.3372, 1.0, 0.0, 1.0, 0.3372, 1.0, 0.0, 1.0, 0.3372, 1.0, 0.0, 1.0, 0.3372, 1.0, 0.0, 1.0, 0.3372, 1.0, 0.0, 1.0, 0.3372, 1.0, 0.0, 1.0, 0.3372, 1.0, 0.0, 1.0, 0.3372, 1.0, 0.0, 1.0, 0.3372, 1.0, 0.0, 1.0, 0.3372, 1.0, 0.0, 1.0, 0.3372, 1.0, 0.0, 1.0, 0.3372, 1.0, 0.0, 1.0, 0.3372, 1.0, 0.0, 1.0, 0.3372, 1.0, 0.0, 1.0, 0.3372, 1.0, 0.0, 1.0, 0.3372, 1.0, 0.0, 1.0, 0.3372, 1.0, 0.0, 1.0, 0.3372, 1.0, 0.0, 1.0, 0.3372, 1.0, 0.0, 1.0, 0.3372, 1.0, 0.0, 1.0, 0.3372, 1.0, 0.0, 1.0, 0.3372, 1.0, 0.0, 1.0, 0.3372, 1.0, 0.0, 1.0])
me_circle_019.materials.append(mat_material_003)
me_circle_019.use_remesh_preserve_volume = False
me_circle_019.use_remesh_preserve_attributes = False
me_circle_019.use_mirror_vertex_groups = False
me_circle_019.update()

# ---- objects
ob_camera = bpy.data.objects.new('Camera', cam_camera)
ob_circle_006 = bpy.data.objects.new('Circle.006', me_circle_019)

# ---- transforms, parenting, visibility, modifiers, constraints
ob_camera.location = (0.0, -1.444, 0.4963)
ob_camera.rotation_euler = (1.571, -0.0, 0.0)
ob_circle_006.location = (0.0, 0.0, 0.0)
ob_circle_006.rotation_euler = (0.0, -0.0, 1.571)
ob_circle_006.lineart.crease_threshold = 0.0

# ---- collection membership
col_collection.objects.link(ob_camera)
col_collection.objects.link(ob_circle_006)

# ---- scene / render settings (as saved in the file)
scene.camera = ob_camera
scene.frame_start = 1; scene.frame_end = 250; scene.frame_set(2)
scene.render.engine = 'BLENDER_EEVEE_NEXT'
scene.render.resolution_x = 1080
scene.render.film_transparent = True
scene.cycles.sampling_pattern = 'TABULATED_SOBOL'
scene.cycles.use_light_tree = False
scene.view_settings.view_transform = 'Filmic'
bpy.context.view_layer.update()
